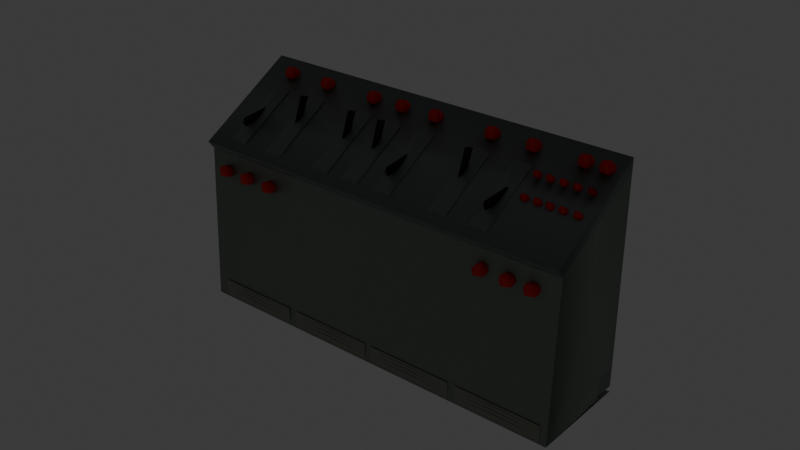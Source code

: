 # Source: switchboard.blend  (saved by Blender 4.0.36; exported with 4.5.12 LTS)
import bpy
from mathutils import Matrix  # noqa: F401  (used for matrix-valued properties, if any)

bpy.ops.wm.read_factory_settings(use_empty=True)
scene = bpy.context.scene
scene.name = 'Scene'

# ---- collections
col_collection = bpy.data.collections.new('Collection'); scene.collection.children.link(col_collection)

# ---- materials (node trees are filled in below, after node groups)
mat_material_005 = bpy.data.materials.new('Material.005')
mat_material_005.use_transparent_shadow = False
mat_material_001 = bpy.data.materials.new('Material.001')
mat_material_001.use_transparent_shadow = False
mat_material_004 = bpy.data.materials.new('Material.004')
mat_material_004.use_transparent_shadow = False
mat_material_002 = bpy.data.materials.new('Material.002')
mat_material_002.use_transparent_shadow = False
mat_material_006 = bpy.data.materials.new('Material.006')
mat_material_006.use_transparent_shadow = False
mat_material_003 = bpy.data.materials.new('Material.003')
mat_material_003.use_transparent_shadow = False

# ---- material node trees
mat_material_005.use_nodes = True; mat_material_005.node_tree.nodes.clear()
_N = mat_material_005.node_tree.nodes; _L = mat_material_005.node_tree.links
n0 = _N.new('ShaderNodeBsdfPrincipled'); n0.name = 'Principled BSDF'; n0.location = (10, 300)
n0.inputs[0].default_value = (0.1918, 0.212, 0.2067, 1.0)
n0.inputs[1].default_value = 0.3568
n0.inputs[3].default_value = 1.45
n1 = _N.new('ShaderNodeOutputMaterial'); n1.name = 'Material Output'; n1.location = (300, 300)
_L.new(n0.outputs[0], n1.inputs[0])
n1.is_active_output = True
mat_material_001.use_nodes = True; mat_material_001.node_tree.nodes.clear()
_N = mat_material_001.node_tree.nodes; _L = mat_material_001.node_tree.links
n0 = _N.new('ShaderNodeBsdfPrincipled'); n0.name = 'Principled BSDF'; n0.location = (10, 300)
n0.inputs[0].default_value = (0.0, 0.0, 0.0, 1.0)
n0.inputs[3].default_value = 1.45
n1 = _N.new('ShaderNodeOutputMaterial'); n1.name = 'Material Output'; n1.location = (300, 300)
_L.new(n0.outputs[0], n1.inputs[0])
n1.is_active_output = True
mat_material_004.use_nodes = True; mat_material_004.node_tree.nodes.clear()
_N = mat_material_004.node_tree.nodes; _L = mat_material_004.node_tree.links
n0 = _N.new('ShaderNodeBsdfPrincipled'); n0.name = 'Principled BSDF'; n0.location = (10, 300)
n0.inputs[0].default_value = (0.2837, 0.3017, 0.2433, 1.0)
n0.inputs[3].default_value = 1.45
n1 = _N.new('ShaderNodeOutputMaterial'); n1.name = 'Material Output'; n1.location = (300, 300)
_L.new(n0.outputs[0], n1.inputs[0])
n1.is_active_output = True
mat_material_002.use_nodes = True; mat_material_002.node_tree.nodes.clear()
_N = mat_material_002.node_tree.nodes; _L = mat_material_002.node_tree.links
n0 = _N.new('ShaderNodeBsdfPrincipled'); n0.name = 'Principled BSDF'; n0.location = (10, 300)
n0.inputs[0].default_value = (0.8004, 0.006565, 0.0, 1.0)
n0.inputs[3].default_value = 1.45
n1 = _N.new('ShaderNodeOutputMaterial'); n1.name = 'Material Output'; n1.location = (300, 300)
_L.new(n0.outputs[0], n1.inputs[0])
n1.is_active_output = True
mat_material_006.use_nodes = True; mat_material_006.node_tree.nodes.clear()
_N = mat_material_006.node_tree.nodes; _L = mat_material_006.node_tree.links
n0 = _N.new('ShaderNodeOutputMaterial'); n0.name = 'Material Output'; n0.location = (300, 300)
n1 = _N.new('ShaderNodeEmission'); n1.name = 'Emission'; n1.location = (10, 300)
n1.inputs[0].default_value = (1.0, 0.0, 0.0, 1.0)
n1.inputs[1].default_value = 5.6
_L.new(n1.outputs[0], n0.inputs[0])
n0.is_active_output = True
mat_material_003.use_nodes = True; mat_material_003.node_tree.nodes.clear()
_N = mat_material_003.node_tree.nodes; _L = mat_material_003.node_tree.links
n0 = _N.new('ShaderNodeBsdfPrincipled'); n0.name = 'Principled BSDF'; n0.location = (10, 300)
n0.inputs[0].default_value = (0.2548, 0.3017, 0.2595, 1.0)
n0.inputs[1].default_value = 0.6614
n0.inputs[2].default_value = 0.5205
n0.inputs[3].default_value = 1.45
n1 = _N.new('ShaderNodeOutputMaterial'); n1.name = 'Material Output'; n1.location = (300, 300)
_L.new(n0.outputs[0], n1.inputs[0])
n1.is_active_output = True

# ---- world
world_world = bpy.data.worlds.new('World'); scene.world = world_world
world_world.use_nodes = True; world_world.node_tree.nodes.clear()
_N = world_world.node_tree.nodes; _L = world_world.node_tree.links
n0 = _N.new('ShaderNodeOutputWorld'); n0.name = 'World Output'; n0.location = (300, 300)
n1 = _N.new('ShaderNodeBackground'); n1.name = 'Background'; n1.location = (10, 300)
n1.inputs[0].default_value = (0.05088, 0.05088, 0.05088, 1.0)
_L.new(n1.outputs[0], n0.inputs[0])
n0.is_active_output = True
world_world.color = (0.05088, 0.05088, 0.05088)
world_world.use_sun_shadow = False
world_world.sun_shadow_jitter_overblur = 0.0

# ---- meshes
me_cube_001 = bpy.data.meshes.new('Cube.001')
me_cube_001.from_pydata([(-1.0, -1.0, -1.0), (-1.0, -1.0, 1.0), (-1.0, 1.0, -1.0), (-1.0, 1.0, 1.72), (1.0, -1.0, -1.0), (1.0, -1.0, 1.0), (1.0, 1.0, -1.0), (1.0, 1.0, 1.72), (-1.0, -0.8741, 0.8958), (-1.0, 1.0, 1.578), (1.0, 1.0, 1.578), (1.0, -0.8741, 0.8958), (0.4137, -0.8484, 1.061), (0.4137, 0.3785, 1.506), (0.3175, -0.8484, 1.061), (0.3175, 0.3785, 1.506), (0.6264, -0.8484, 1.061), (0.6264, 0.3785, 1.506), (0.5303, -0.8484, 1.061), (0.5303, 0.3785, 1.506), (0.1093, -0.8484, 1.061), (0.1093, 0.3785, 1.506), (0.01312, -0.8484, 1.061), (0.01312, 0.3785, 1.506), (-0.07885, -0.8484, 1.061), (-0.07885, 0.3785, 1.506), (-0.175, -0.8484, 1.061), (-0.175, 0.3785, 1.506), (-0.2572, -0.8484, 1.061), (-0.2572, 0.3785, 1.506), (-0.3534, -0.8484, 1.061), (-0.3534, 0.3785, 1.506), (-0.554, -0.8484, 1.061), (-0.554, 0.3785, 1.506), (-0.6502, -0.8484, 1.061), (-0.6502, 0.3785, 1.506), (-0.7849, -0.8484, 1.061), (-0.7849, 0.3785, 1.506), (-0.8811, -0.8484, 1.061), (-0.8811, 0.3785, 1.506), (0.3998, -0.8353, 1.087), (0.3314, -0.8353, 1.087), (0.3998, 0.3654, 1.523), (0.3314, 0.3654, 1.523), (0.6125, -0.8353, 1.087), (0.5442, -0.8353, 1.087), (0.6125, 0.3654, 1.523), (0.5442, 0.3654, 1.523), (0.09539, -0.8353, 1.087), (0.02703, -0.8353, 1.087), (0.09539, 0.3654, 1.523), (0.02703, 0.3654, 1.523), (-0.09276, -0.8353, 1.087), (-0.1611, -0.8353, 1.087), (-0.09276, 0.3654, 1.523), (-0.1611, 0.3654, 1.523), (-0.2711, -0.8353, 1.087), (-0.3395, -0.8353, 1.087), (-0.2711, 0.3654, 1.523), (-0.3395, 0.3654, 1.523), (-0.5679, -0.8353, 1.087), (-0.6363, -0.8353, 1.087), (-0.5679, 0.3654, 1.523), (-0.6363, 0.3654, 1.523), (-0.7988, -0.8353, 1.087), (-0.8672, -0.8353, 1.087), (-0.7988, 0.3654, 1.523), (-0.8672, 0.3654, 1.523), (0.4137, -0.8484, 1.061), (0.3175, -0.8484, 1.061), (0.4137, 0.3785, 1.506), (0.3175, 0.3785, 1.506), (0.6264, -0.8484, 1.061), (0.5303, -0.8484, 1.061), (0.6264, 0.3785, 1.506), (0.5303, 0.3785, 1.506), (0.1093, -0.8484, 1.061), (0.01312, -0.8484, 1.061), (0.1093, 0.3785, 1.506), (0.01312, 0.3785, 1.506), (-0.07885, -0.8484, 1.061), (-0.175, -0.8484, 1.061), (-0.07885, 0.3785, 1.506), (-0.175, 0.3785, 1.506), (-0.2572, -0.8484, 1.061), (-0.3534, -0.8484, 1.061), (-0.2572, 0.3785, 1.506), (-0.3534, 0.3785, 1.506), (-0.554, -0.8484, 1.061), (-0.6502, -0.8484, 1.061), (-0.554, 0.3785, 1.506), (-0.6502, 0.3785, 1.506), (-0.7849, -0.8484, 1.061), (-0.8811, -0.8484, 1.061), (-0.7849, 0.3785, 1.506), (-0.8811, 0.3785, 1.506), (1.0, 1.0, -0.6834), (1.0, 1.0, -0.9272), (1.0, 0.5867, -0.6834), (1.0, 0.5866, -0.9272), (0.9668, 0.5866, -0.9272), (0.9668, 0.5867, -0.6834), (0.9668, 1.0, -0.9272), (0.9668, 1.0, -0.6834)], [], [(8, 1, 3, 9), (10, 7, 5, 11), (1, 8, 11, 5), (2, 6, 4, 0), (7, 3, 1, 5), (3, 7, 10, 9), (12, 14, 15, 13), (16, 18, 19, 17), (20, 22, 23, 21), (24, 26, 27, 25), (28, 30, 31, 29), (32, 34, 35, 33), (36, 38, 39, 37), (40, 42, 43, 41), (44, 46, 47, 45), (48, 50, 51, 49), (52, 54, 55, 53), (56, 58, 59, 57), (60, 62, 63, 61), (64, 66, 67, 65), (31, 30, 85, 87), (17, 19, 75, 74), (34, 32, 88, 89), (19, 18, 73, 75), (32, 33, 90, 88), (22, 20, 76, 77), (33, 35, 91, 90), (20, 21, 78, 76), (35, 34, 89, 91), (21, 23, 79, 78), (38, 36, 92, 93), (23, 22, 77, 79), (36, 37, 94, 92), (26, 24, 80, 81), (37, 39, 95, 94), (24, 25, 82, 80), (14, 12, 68, 69), (39, 38, 93, 95), (25, 27, 83, 82), (12, 13, 70, 68), (27, 26, 81, 83), (13, 15, 71, 70), (30, 28, 84, 85), (15, 14, 69, 71), (28, 29, 86, 84), (18, 16, 72, 73), (29, 31, 87, 86), (16, 17, 74, 72), (40, 41, 69, 68), (42, 40, 68, 70), (43, 42, 70, 71), (41, 43, 71, 69), (44, 45, 73, 72), (46, 44, 72, 74), (47, 46, 74, 75), (45, 47, 75, 73), (48, 49, 77, 76), (50, 48, 76, 78), (51, 50, 78, 79), (49, 51, 79, 77), (52, 53, 81, 80), (54, 52, 80, 82), (55, 54, 82, 83), (53, 55, 83, 81), (56, 57, 85, 84), (58, 56, 84, 86), (59, 58, 86, 87), (57, 59, 87, 85), (60, 61, 89, 88), (62, 60, 88, 90), (63, 62, 90, 91), (61, 63, 91, 89), (64, 65, 93, 92), (66, 64, 92, 94), (67, 66, 94, 95), (65, 67, 95, 93), (99, 97, 102, 100), (98, 99, 100, 101), (96, 98, 101, 103), (102, 103, 101, 100), (97, 96, 103, 102)])
me_cube_001.polygons.foreach_set('use_smooth', [True] * 81)
_uv = me_cube_001.uv_layers.new(name='UVMap')
_uv.uv.foreach_set('vector', [0.612, 0.0, 0.625, 0.0, 0.625, 0.25, 0.612, 0.25, 0.612, 0.5, 0.625, 0.5, 0.625, 0.75, 0.612, 0.75, 0.625, 1.0, 0.612, 1.0, 0.612, 0.75, 0.625, 0.75, 0.125, 0.5, 0.375, 0.5, 0.375, 0.75, 0.125, 0.75, 0.625, 0.5, 0.875, 0.5, 0.875, 0.75, 0.625, 0.75, 0.625, 0.25, 0.625, 0.5, 0.612, 0.5, 0.612, 0.25, 0.0, 0.0, 0.0, 1.0, 1.0, 1.0, 1.0, 0.0, 0.0, 0.0, 0.0, 1.0, 1.0, 1.0, 1.0, 0.0, 0.0, 0.0, 0.0, 1.0, 1.0, 1.0, 1.0, 0.0, 0.0, 0.0, 0.0, 1.0, 1.0, 1.0, 1.0, 0.0, 0.0, 0.0, 0.0, 1.0, 1.0, 1.0, 1.0, 0.0, 0.0, 0.0, 0.0, 1.0, 1.0, 1.0, 1.0, 0.0, 0.0, 0.0, 0.0, 1.0, 1.0, 1.0, 1.0, 0.0, 0.01066, 0.1446, 0.9893, 0.1446, 0.9893, 0.8554, 0.01066, 0.8554, 0.01066, 0.1446, 0.9893, 0.1446, 0.9893, 0.8554, 0.01066, 0.8554, 0.01066, 0.1446, 0.9893, 0.1446, 0.9893, 0.8554, 0.01066, 0.8554, 0.01066, 0.1446, 0.9893, 0.1446, 0.9893, 0.8554, 0.01066, 0.8554, 0.01066, 0.1446, 0.9893, 0.1446, 0.9893, 0.8554, 0.01066, 0.8554, 0.01066, 0.1446, 0.9893, 0.1446, 0.9893, 0.8554, 0.01066, 0.8554, 0.01066, 0.1446, 0.9893, 0.1446, 0.9893, 0.8554, 0.01066, 0.8554, 1.0, 1.0, 0.0, 1.0, 0.0, 1.0, 1.0, 1.0, 1.0, 0.0, 1.0, 1.0, 1.0, 1.0, 1.0, 0.0, 0.0, 1.0, 0.0, 0.0, 0.0, 0.0, 0.0, 1.0, 1.0, 1.0, 0.0, 1.0, 0.0, 1.0, 1.0, 1.0, 0.0, 0.0, 1.0, 0.0, 1.0, 0.0, 0.0, 0.0, 0.0, 1.0, 0.0, 0.0, 0.0, 0.0, 0.0, 1.0, 1.0, 0.0, 1.0, 1.0, 1.0, 1.0, 1.0, 0.0, 0.0, 0.0, 1.0, 0.0, 1.0, 0.0, 0.0, 0.0, 1.0, 1.0, 0.0, 1.0, 0.0, 1.0, 1.0, 1.0, 1.0, 0.0, 1.0, 1.0, 1.0, 1.0, 1.0, 0.0, 0.0, 1.0, 0.0, 0.0, 0.0, 0.0, 0.0, 1.0, 1.0, 1.0, 0.0, 1.0, 0.0, 1.0, 1.0, 1.0, 0.0, 0.0, 1.0, 0.0, 1.0, 0.0, 0.0, 0.0, 0.0, 1.0, 0.0, 0.0, 0.0, 0.0, 0.0, 1.0, 1.0, 0.0, 1.0, 1.0, 1.0, 1.0, 1.0, 0.0, 0.0, 0.0, 1.0, 0.0, 1.0, 0.0, 0.0, 0.0, 0.0, 1.0, 0.0, 0.0, 0.0, 0.0, 0.0, 1.0, 1.0, 1.0, 0.0, 1.0, 0.0, 1.0, 1.0, 1.0, 1.0, 0.0, 1.0, 1.0, 1.0, 1.0, 1.0, 0.0, 0.0, 0.0, 1.0, 0.0, 1.0, 0.0, 0.0, 0.0, 1.0, 1.0, 0.0, 1.0, 0.0, 1.0, 1.0, 1.0, 1.0, 0.0, 1.0, 1.0, 1.0, 1.0, 1.0, 0.0, 0.0, 1.0, 0.0, 0.0, 0.0, 0.0, 0.0, 1.0, 1.0, 1.0, 0.0, 1.0, 0.0, 1.0, 1.0, 1.0, 0.0, 0.0, 1.0, 0.0, 1.0, 0.0, 0.0, 0.0, 0.0, 1.0, 0.0, 0.0, 0.0, 0.0, 0.0, 1.0, 1.0, 0.0, 1.0, 1.0, 1.0, 1.0, 1.0, 0.0, 0.0, 0.0, 1.0, 0.0, 1.0, 0.0, 0.0, 0.0, 0.01066, 0.1446, 0.01066, 0.8554, 0.0, 1.0, 0.0, 0.0, 0.9893, 0.1446, 0.01066, 0.1446, 0.0, 0.0, 1.0, 0.0, 0.9893, 0.8554, 0.9893, 0.1446, 1.0, 0.0, 1.0, 1.0, 0.01066, 0.8554, 0.9893, 0.8554, 1.0, 1.0, 0.0, 1.0, 0.01066, 0.1446, 0.01066, 0.8554, 0.0, 1.0, 0.0, 0.0, 0.9893, 0.1446, 0.01066, 0.1446, 0.0, 0.0, 1.0, 0.0, 0.9893, 0.8554, 0.9893, 0.1446, 1.0, 0.0, 1.0, 1.0, 0.01066, 0.8554, 0.9893, 0.8554, 1.0, 1.0, 0.0, 1.0, 0.01066, 0.1446, 0.01066, 0.8554, 0.0, 1.0, 0.0, 0.0, 0.9893, 0.1446, 0.01066, 0.1446, 0.0, 0.0, 1.0, 0.0, 0.9893, 0.8554, 0.9893, 0.1446, 1.0, 0.0, 1.0, 1.0, 0.01066, 0.8554, 0.9893, 0.8554, 1.0, 1.0, 0.0, 1.0, 0.01066, 0.1446, 0.01066, 0.8554, 0.0, 1.0, 0.0, 0.0, 0.9893, 0.1446, 0.01066, 0.1446, 0.0, 0.0, 1.0, 0.0, 0.9893, 0.8554, 0.9893, 0.1446, 1.0, 0.0, 1.0, 1.0, 0.01066, 0.8554, 0.9893, 0.8554, 1.0, 1.0, 0.0, 1.0, 0.01066, 0.1446, 0.01066, 0.8554, 0.0, 1.0, 0.0, 0.0, 0.9893, 0.1446, 0.01066, 0.1446, 0.0, 0.0, 1.0, 0.0, 0.9893, 0.8554, 0.9893, 0.1446, 1.0, 0.0, 1.0, 1.0, 0.01066, 0.8554, 0.9893, 0.8554, 1.0, 1.0, 0.0, 1.0, 0.01066, 0.1446, 0.01066, 0.8554, 0.0, 1.0, 0.0, 0.0, 0.9893, 0.1446, 0.01066, 0.1446, 0.0, 0.0, 1.0, 0.0, 0.9893, 0.8554, 0.9893, 0.1446, 1.0, 0.0, 1.0, 1.0, 0.01066, 0.8554, 0.9893, 0.8554, 1.0, 1.0, 0.0, 1.0, 0.01066, 0.1446, 0.01066, 0.8554, 0.0, 1.0, 0.0, 0.0, 0.9893, 0.1446, 0.01066, 0.1446, 0.0, 0.0, 1.0, 0.0, 0.9893, 0.8554, 0.9893, 0.1446, 1.0, 0.0, 1.0, 1.0, 0.01066, 0.8554, 0.9893, 0.8554, 1.0, 1.0, 0.0, 1.0, 0.3825, 0.5519, 0.3817, 0.5, 0.3817, 0.5, 0.3825, 0.5519, 0.407, 0.5524, 0.3825, 0.5519, 0.3825, 0.5519, 0.407, 0.5524, 0.4041, 0.5, 0.407, 0.5524, 0.407, 0.5524, 0.4041, 0.5, 0.3817, 0.5, 0.4041, 0.5, 0.407, 0.5524, 0.3825, 0.5519, 0.3817, 0.5, 0.4041, 0.5, 0.4041, 0.5, 0.3817, 0.5])
me_cube_001.materials.append(mat_material_005)
me_cube_001.update()
me_cube_002 = bpy.data.meshes.new('Cube.002')
me_cube_002.from_pydata([(-0.0006331, 0.3282, -1.693), (-0.0006331, 0.5166, -1.408), (0.005994, 0.3101, -1.69), (0.005994, 0.4985, -1.405), (0.009519, 0.2643, -1.681), (0.009519, 0.4527, -1.396), (0.008295, 0.2122, -1.671), (0.008295, 0.4006, -1.386), (0.002893, 0.1782, -1.665), (0.002893, 0.3666, -1.38), (-0.004159, 0.1782, -1.665), (-0.004159, 0.3666, -1.38), (-0.009561, 0.2122, -1.671), (-0.009561, 0.4006, -1.386), (-0.01079, 0.2643, -1.681), (-0.01079, 0.4527, -1.396), (-0.00726, 0.3101, -1.69), (-0.00726, 0.4985, -1.405), (-0.1606, 0.3282, -1.693), (-0.1606, 0.5166, -1.408), (-0.154, 0.3101, -1.69), (-0.154, 0.4985, -1.405), (-0.1505, 0.2643, -1.681), (-0.1505, 0.4527, -1.396), (-0.1517, 0.2122, -1.671), (-0.1517, 0.4006, -1.386), (-0.1571, 0.1782, -1.665), (-0.1571, 0.3666, -1.38), (-0.1641, 0.1782, -1.665), (-0.1641, 0.3666, -1.38), (-0.1695, 0.2122, -1.671), (-0.1695, 0.4006, -1.386), (-0.1708, 0.2643, -1.681), (-0.1708, 0.4527, -1.396), (-0.1672, 0.3101, -1.69), (-0.1672, 0.4985, -1.405), (-0.4309, 0.3282, -1.693), (-0.4309, 0.5166, -1.408), (-0.4243, 0.3101, -1.69), (-0.4243, 0.4985, -1.405), (-0.4208, 0.2643, -1.681), (-0.4208, 0.4527, -1.396), (-0.422, 0.2122, -1.671), (-0.422, 0.4006, -1.386), (-0.4274, 0.1782, -1.665), (-0.4274, 0.3666, -1.38), (-0.4345, 0.1782, -1.665), (-0.4345, 0.3666, -1.38), (-0.4399, 0.2122, -1.671), (-0.4399, 0.4006, -1.386), (-0.4411, 0.2643, -1.681), (-0.4411, 0.4527, -1.396), (-0.4376, 0.3101, -1.69), (-0.4376, 0.4985, -1.405), (-0.6355, 0.2941, -1.603), (-0.6342, -0.2023, -1.636), (-0.6293, 0.2982, -1.616), (-0.6279, -0.1981, -1.649), (-0.6268, 0.3077, -1.645), (-0.6254, -0.1886, -1.678), (-0.6292, 0.3181, -1.678), (-0.6278, -0.1782, -1.711), (-0.6353, 0.3246, -1.698), (-0.6339, -0.1718, -1.731), (-0.6424, 0.324, -1.697), (-0.641, -0.1723, -1.73), (-0.647, 0.3168, -1.674), (-0.6456, -0.1796, -1.708), (-0.6471, 0.3062, -1.641), (-0.6457, -0.1901, -1.675), (-0.6425, 0.2972, -1.613), (-0.6412, -0.1991, -1.646), (0.1664, 0.2941, -1.603), (0.1678, -0.2023, -1.636), (0.1726, 0.2982, -1.616), (0.174, -0.1981, -1.649), (0.1751, 0.3077, -1.645), (0.1765, -0.1886, -1.678), (0.1727, 0.3181, -1.678), (0.1741, -0.1782, -1.711), (0.1666, 0.3246, -1.698), (0.168, -0.1718, -1.731), (0.1596, 0.324, -1.697), (0.161, -0.1723, -1.73), (0.1549, 0.3168, -1.674), (0.1563, -0.1796, -1.708), (0.1549, 0.3062, -1.641), (0.1562, -0.1901, -1.675), (0.1594, 0.2972, -1.613), (0.1608, -0.1991, -1.646), (0.6445, 0.2932, -1.603), (0.6352, -0.2019, -1.636), (0.6513, 0.295, -1.614), (0.6419, -0.2002, -1.647), (0.6488, 0.3077, -1.645), (0.6458, -0.192, -1.676), (0.6542, 0.3139, -1.676), (0.6449, -0.1813, -1.709), (0.6403, 0.3246, -1.698), (0.6397, -0.1729, -1.731), (0.6333, 0.324, -1.697), (0.6327, -0.1709, -1.731), (0.6364, 0.3189, -1.677), (0.6271, -0.1762, -1.709), (0.6348, 0.3089, -1.644), (0.6255, -0.1863, -1.676), (0.6381, 0.2987, -1.614), (0.6287, -0.1964, -1.647), (0.4371, 0.3282, -1.693), (0.4371, 0.5166, -1.408), (0.4438, 0.3101, -1.69), (0.4438, 0.4985, -1.405), (0.4473, 0.2643, -1.681), (0.4473, 0.4527, -1.396), (0.4461, 0.2122, -1.671), (0.4461, 0.4006, -1.386), (0.4407, 0.1782, -1.665), (0.4407, 0.3666, -1.38), (0.4336, 0.1782, -1.665), (0.4336, 0.3666, -1.38), (0.4282, 0.2122, -1.671), (0.4282, 0.4006, -1.386), (0.427, 0.2643, -1.681), (0.427, 0.4527, -1.396), (0.4305, 0.3101, -1.69), (0.4305, 0.4985, -1.405)], [], [(0, 1, 3, 2), (2, 3, 5, 4), (4, 5, 7, 6), (6, 7, 9, 8), (8, 9, 11, 10), (10, 11, 13, 12), (12, 13, 15, 14), (3, 1, 17, 15, 13, 11, 9, 7, 5), (14, 15, 17, 16), (16, 17, 1, 0), (0, 2, 4, 6, 8, 10, 12, 14, 16), (18, 19, 21, 20), (20, 21, 23, 22), (22, 23, 25, 24), (24, 25, 27, 26), (26, 27, 29, 28), (28, 29, 31, 30), (30, 31, 33, 32), (21, 19, 35, 33, 31, 29, 27, 25, 23), (32, 33, 35, 34), (34, 35, 19, 18), (18, 20, 22, 24, 26, 28, 30, 32, 34), (36, 37, 39, 38), (38, 39, 41, 40), (40, 41, 43, 42), (42, 43, 45, 44), (44, 45, 47, 46), (46, 47, 49, 48), (48, 49, 51, 50), (39, 37, 53, 51, 49, 47, 45, 43, 41), (50, 51, 53, 52), (52, 53, 37, 36), (36, 38, 40, 42, 44, 46, 48, 50, 52), (54, 55, 57, 56), (56, 57, 59, 58), (58, 59, 61, 60), (60, 61, 63, 62), (62, 63, 65, 64), (64, 65, 67, 66), (66, 67, 69, 68), (57, 55, 71, 69, 67, 65, 63, 61, 59), (68, 69, 71, 70), (70, 71, 55, 54), (54, 56, 58, 60, 62, 64, 66, 68, 70), (72, 73, 75, 74), (74, 75, 77, 76), (76, 77, 79, 78), (78, 79, 81, 80), (80, 81, 83, 82), (82, 83, 85, 84), (84, 85, 87, 86), (75, 73, 89, 87, 85, 83, 81, 79, 77), (86, 87, 89, 88), (88, 89, 73, 72), (72, 74, 76, 78, 80, 82, 84, 86, 88), (90, 91, 93, 92), (92, 93, 95, 94), (94, 95, 97, 96), (96, 97, 99, 98), (98, 99, 101, 100), (100, 101, 103, 102), (102, 103, 105, 104), (93, 91, 107, 105, 103, 101, 99, 97, 95), (104, 105, 107, 106), (106, 107, 91, 90), (90, 92, 94, 96, 98, 100, 102, 104, 106), (108, 109, 111, 110), (110, 111, 113, 112), (112, 113, 115, 114), (114, 115, 117, 116), (116, 117, 119, 118), (118, 119, 121, 120), (120, 121, 123, 122), (111, 109, 125, 123, 121, 119, 117, 115, 113), (122, 123, 125, 124), (124, 125, 109, 108), (108, 110, 112, 114, 116, 118, 120, 122, 124)])
me_cube_002.polygons.foreach_set('use_smooth', [True] * 77)
_uv = me_cube_002.uv_layers.new(name='UVMap')
_uv.uv.foreach_set('vector', [1.0, 0.5, 1.0, 1.0, 0.8889, 1.0, 0.8889, 0.5, 0.8889, 0.5, 0.8889, 1.0, 0.7778, 1.0, 0.7778, 0.5, 0.7778, 0.5, 0.7778, 1.0, 0.6667, 1.0, 0.6667, 0.5, 0.6667, 0.5, 0.6667, 1.0, 0.5556, 1.0, 0.5556, 0.5, 0.5556, 0.5, 0.5556, 1.0, 0.4444, 1.0, 0.4444, 0.5, 0.4444, 0.5, 0.4444, 1.0, 0.3333, 1.0, 0.3333, 0.5, 0.3333, 0.5, 0.3333, 1.0, 0.2222, 1.0, 0.2222, 0.5, 0.4043, 0.4339, 0.25, 0.49, 0.09573, 0.4339, 0.01365, 0.2917, 0.04215, 0.13, 0.1679, 0.02447, 0.3321, 0.02447, 0.4578, 0.13, 0.4864, 0.2917, 0.2222, 0.5, 0.2222, 1.0, 0.1111, 1.0, 0.1111, 0.5, 0.1111, 0.5, 0.1111, 1.0, 4.47e-08, 1.0, 4.47e-08, 0.5, 0.75, 0.49, 0.9043, 0.4339, 0.9864, 0.2917, 0.9578, 0.13, 0.8321, 0.02447, 0.6679, 0.02447, 0.5422, 0.13, 0.5136, 0.2917, 0.5957, 0.4339, 1.0, 0.5, 1.0, 1.0, 0.8889, 1.0, 0.8889, 0.5, 0.8889, 0.5, 0.8889, 1.0, 0.7778, 1.0, 0.7778, 0.5, 0.7778, 0.5, 0.7778, 1.0, 0.6667, 1.0, 0.6667, 0.5, 0.6667, 0.5, 0.6667, 1.0, 0.5556, 1.0, 0.5556, 0.5, 0.5556, 0.5, 0.5556, 1.0, 0.4444, 1.0, 0.4444, 0.5, 0.4444, 0.5, 0.4444, 1.0, 0.3333, 1.0, 0.3333, 0.5, 0.3333, 0.5, 0.3333, 1.0, 0.2222, 1.0, 0.2222, 0.5, 0.4043, 0.4339, 0.25, 0.49, 0.09573, 0.4339, 0.01365, 0.2917, 0.04215, 0.13, 0.1679, 0.02447, 0.3321, 0.02447, 0.4578, 0.13, 0.4864, 0.2917, 0.2222, 0.5, 0.2222, 1.0, 0.1111, 1.0, 0.1111, 0.5, 0.1111, 0.5, 0.1111, 1.0, 4.47e-08, 1.0, 4.47e-08, 0.5, 0.75, 0.49, 0.9043, 0.4339, 0.9864, 0.2917, 0.9578, 0.13, 0.8321, 0.02447, 0.6679, 0.02447, 0.5422, 0.13, 0.5136, 0.2917, 0.5957, 0.4339, 1.0, 0.5, 1.0, 1.0, 0.8889, 1.0, 0.8889, 0.5, 0.8889, 0.5, 0.8889, 1.0, 0.7778, 1.0, 0.7778, 0.5, 0.7778, 0.5, 0.7778, 1.0, 0.6667, 1.0, 0.6667, 0.5, 0.6667, 0.5, 0.6667, 1.0, 0.5556, 1.0, 0.5556, 0.5, 0.5556, 0.5, 0.5556, 1.0, 0.4444, 1.0, 0.4444, 0.5, 0.4444, 0.5, 0.4444, 1.0, 0.3333, 1.0, 0.3333, 0.5, 0.3333, 0.5, 0.3333, 1.0, 0.2222, 1.0, 0.2222, 0.5, 0.4043, 0.4339, 0.25, 0.49, 0.09573, 0.4339, 0.01365, 0.2917, 0.04215, 0.13, 0.1679, 0.02447, 0.3321, 0.02447, 0.4578, 0.13, 0.4864, 0.2917, 0.2222, 0.5, 0.2222, 1.0, 0.1111, 1.0, 0.1111, 0.5, 0.1111, 0.5, 0.1111, 1.0, 4.47e-08, 1.0, 4.47e-08, 0.5, 0.75, 0.49, 0.9043, 0.4339, 0.9864, 0.2917, 0.9578, 0.13, 0.8321, 0.02447, 0.6679, 0.02447, 0.5422, 0.13, 0.5136, 0.2917, 0.5957, 0.4339, 1.0, 0.5, 1.0, 1.0, 0.8889, 1.0, 0.8889, 0.5, 0.8889, 0.5, 0.8889, 1.0, 0.7778, 1.0, 0.7778, 0.5, 0.7778, 0.5, 0.7778, 1.0, 0.6667, 1.0, 0.6667, 0.5, 0.6667, 0.5, 0.6667, 1.0, 0.5556, 1.0, 0.5556, 0.5, 0.5556, 0.5, 0.5556, 1.0, 0.4444, 1.0, 0.4444, 0.5, 0.4444, 0.5, 0.4444, 1.0, 0.3333, 1.0, 0.3333, 0.5, 0.3333, 0.5, 0.3333, 1.0, 0.2222, 1.0, 0.2222, 0.5, 0.4043, 0.4339, 0.25, 0.49, 0.09573, 0.4339, 0.01365, 0.2917, 0.04215, 0.13, 0.1679, 0.02447, 0.3321, 0.02447, 0.4578, 0.13, 0.4864, 0.2917, 0.2222, 0.5, 0.2222, 1.0, 0.1111, 1.0, 0.1111, 0.5, 0.1111, 0.5, 0.1111, 1.0, 4.47e-08, 1.0, 4.47e-08, 0.5, 0.75, 0.49, 0.9043, 0.4339, 0.9864, 0.2917, 0.9578, 0.13, 0.8321, 0.02447, 0.6679, 0.02447, 0.5422, 0.13, 0.5136, 0.2917, 0.5957, 0.4339, 1.0, 0.5, 1.0, 1.0, 0.8889, 1.0, 0.8889, 0.5, 0.8889, 0.5, 0.8889, 1.0, 0.7778, 1.0, 0.7778, 0.5, 0.7778, 0.5, 0.7778, 1.0, 0.6667, 1.0, 0.6667, 0.5, 0.6667, 0.5, 0.6667, 1.0, 0.5556, 1.0, 0.5556, 0.5, 0.5556, 0.5, 0.5556, 1.0, 0.4444, 1.0, 0.4444, 0.5, 0.4444, 0.5, 0.4444, 1.0, 0.3333, 1.0, 0.3333, 0.5, 0.3333, 0.5, 0.3333, 1.0, 0.2222, 1.0, 0.2222, 0.5, 0.4043, 0.4339, 0.25, 0.49, 0.09573, 0.4339, 0.01365, 0.2917, 0.04215, 0.13, 0.1679, 0.02447, 0.3321, 0.02447, 0.4578, 0.13, 0.4864, 0.2917, 0.2222, 0.5, 0.2222, 1.0, 0.1111, 1.0, 0.1111, 0.5, 0.1111, 0.5, 0.1111, 1.0, 4.47e-08, 1.0, 4.47e-08, 0.5, 0.75, 0.49, 0.9043, 0.4339, 0.9864, 0.2917, 0.9578, 0.13, 0.8321, 0.02447, 0.6679, 0.02447, 0.5422, 0.13, 0.5136, 0.2917, 0.5957, 0.4339, 1.0, 0.5, 1.0, 1.0, 0.8889, 1.0, 0.8889, 0.5, 0.8889, 0.5, 0.8889, 1.0, 0.7778, 1.0, 0.7778, 0.5, 0.7778, 0.5, 0.7778, 1.0, 0.6667, 1.0, 0.6667, 0.5, 0.6667, 0.5, 0.6667, 1.0, 0.5556, 1.0, 0.5556, 0.5, 0.5556, 0.5, 0.5556, 1.0, 0.4444, 1.0, 0.4444, 0.5, 0.4444, 0.5, 0.4444, 1.0, 0.3333, 1.0, 0.3333, 0.5, 0.3333, 0.5, 0.3333, 1.0, 0.2222, 1.0, 0.2222, 0.5, 0.4043, 0.4339, 0.25, 0.49, 0.09573, 0.4339, 0.01365, 0.2917, 0.04215, 0.13, 0.1679, 0.02447, 0.3321, 0.02447, 0.4578, 0.13, 0.4864, 0.2917, 0.2222, 0.5, 0.2222, 1.0, 0.1111, 1.0, 0.1111, 0.5, 0.1111, 0.5, 0.1111, 1.0, 4.47e-08, 1.0, 4.47e-08, 0.5, 0.75, 0.49, 0.9043, 0.4339, 0.9864, 0.2917, 0.9578, 0.13, 0.8321, 0.02447, 0.6679, 0.02447, 0.5422, 0.13, 0.5136, 0.2917, 0.5957, 0.4339, 1.0, 0.5, 1.0, 1.0, 0.8889, 1.0, 0.8889, 0.5, 0.8889, 0.5, 0.8889, 1.0, 0.7778, 1.0, 0.7778, 0.5, 0.7778, 0.5, 0.7778, 1.0, 0.6667, 1.0, 0.6667, 0.5, 0.6667, 0.5, 0.6667, 1.0, 0.5556, 1.0, 0.5556, 0.5, 0.5556, 0.5, 0.5556, 1.0, 0.4444, 1.0, 0.4444, 0.5, 0.4444, 0.5, 0.4444, 1.0, 0.3333, 1.0, 0.3333, 0.5, 0.3333, 0.5, 0.3333, 1.0, 0.2222, 1.0, 0.2222, 0.5, 0.4043, 0.4339, 0.25, 0.49, 0.09573, 0.4339, 0.01365, 0.2917, 0.04215, 0.13, 0.1679, 0.02447, 0.3321, 0.02447, 0.4578, 0.13, 0.4864, 0.2917, 0.2222, 0.5, 0.2222, 1.0, 0.1111, 1.0, 0.1111, 0.5, 0.1111, 0.5, 0.1111, 1.0, 4.47e-08, 1.0, 4.47e-08, 0.5, 0.75, 0.49, 0.9043, 0.4339, 0.9864, 0.2917, 0.9578, 0.13, 0.8321, 0.02447, 0.6679, 0.02447, 0.5422, 0.13, 0.5136, 0.2917, 0.5957, 0.4339])
me_cube_002.materials.append(mat_material_001)
me_cube_002.update()
me_cube_003 = bpy.data.meshes.new('Cube.003')
me_cube_003.from_pydata([(0.5776, -0.5101, -3.706), (0.9818, -0.5101, -3.706), (0.5776, -0.5101, -3.529), (0.9818, -0.5101, -3.529), (0.5776, -0.5101, -3.57), (0.5776, -0.5101, -3.614), (0.5776, -0.5101, -3.659), (0.9818, -0.5101, -3.659), (0.9818, -0.5101, -3.614), (0.9818, -0.5101, -3.57), (0.5686, -0.5188, -3.554), (0.5686, -0.5188, -3.599), (0.5686, -0.5188, -3.643), (0.9727, -0.5188, -3.643), (0.9727, -0.5188, -3.599), (0.9727, -0.5188, -3.554), (0.1421, -0.5101, -3.706), (0.5462, -0.5101, -3.706), (0.1421, -0.5101, -3.529), (0.5462, -0.5101, -3.529), (0.1421, -0.5101, -3.57), (0.1421, -0.5101, -3.614), (0.1421, -0.5101, -3.659), (0.5462, -0.5101, -3.659), (0.5462, -0.5101, -3.614), (0.5462, -0.5101, -3.57), (0.133, -0.5188, -3.554), (0.133, -0.5188, -3.599), (0.133, -0.5188, -3.643), (0.5371, -0.5188, -3.643), (0.5371, -0.5188, -3.599), (0.5371, -0.5188, -3.554), (-0.2948, -0.5101, -3.706), (0.1093, -0.5101, -3.706), (-0.2948, -0.5101, -3.529), (0.1093, -0.5101, -3.529), (-0.2948, -0.5101, -3.57), (-0.2948, -0.5101, -3.614), (-0.2948, -0.5101, -3.659), (0.1093, -0.5101, -3.659), (0.1093, -0.5101, -3.614), (0.1093, -0.5101, -3.57), (-0.3039, -0.5188, -3.554), (-0.3039, -0.5188, -3.599), (-0.3039, -0.5188, -3.643), (0.1002, -0.5188, -3.643), (0.1002, -0.5188, -3.599), (0.1002, -0.5188, -3.554), (-0.7365, -0.5101, -3.706), (-0.3324, -0.5101, -3.706), (-0.7365, -0.5101, -3.529), (-0.3324, -0.5101, -3.529), (-0.7365, -0.5101, -3.57), (-0.7365, -0.5101, -3.614), (-0.7365, -0.5101, -3.659), (-0.3324, -0.5101, -3.659), (-0.3324, -0.5101, -3.614), (-0.3324, -0.5101, -3.57), (-0.7456, -0.5188, -3.554), (-0.7456, -0.5188, -3.599), (-0.7456, -0.5188, -3.643), (-0.3415, -0.5188, -3.643), (-0.3415, -0.5188, -3.599), (-0.3415, -0.5188, -3.554), (1.103, 1.307, -3.649), (1.013, 1.292, -3.665), (1.104, 1.305, -3.454), (1.013, 1.292, -3.446)], [], [(4, 9, 3, 2), (0, 1, 7, 6), (6, 7, 8, 5), (5, 8, 9, 4), (4, 9, 15, 10), (5, 8, 14, 11), (6, 7, 13, 12), (20, 25, 19, 18), (16, 17, 23, 22), (22, 23, 24, 21), (21, 24, 25, 20), (20, 25, 31, 26), (21, 24, 30, 27), (22, 23, 29, 28), (36, 41, 35, 34), (32, 33, 39, 38), (38, 39, 40, 37), (37, 40, 41, 36), (36, 41, 47, 42), (37, 40, 46, 43), (38, 39, 45, 44), (52, 57, 51, 50), (48, 49, 55, 54), (54, 55, 56, 53), (53, 56, 57, 52), (52, 57, 63, 58), (53, 56, 62, 59), (54, 55, 61, 60), (67, 66, 64, 65)])
me_cube_003.polygons.foreach_set('use_smooth', [True] * 29)
_uv = me_cube_003.uv_layers.new(name='UVMap')
_uv.uv.foreach_set('vector', [0.0, 0.7679, 1.0, 0.7679, 1.0, 1.0, 0.0, 1.0, 0.0, 0.0, 1.0, 0.0, 1.0, 0.2679, 0.0, 0.2679, 0.0, 0.2679, 1.0, 0.2679, 1.0, 0.5179, 0.0, 0.5179, 0.0, 0.5179, 1.0, 0.5179, 1.0, 0.7679, 0.0, 0.7679, 0.0, 0.7679, 1.0, 0.7679, 1.0, 0.7679, 0.0, 0.7679, 0.0, 0.5179, 1.0, 0.5179, 1.0, 0.5179, 0.0, 0.5179, 0.0, 0.2679, 1.0, 0.2679, 1.0, 0.2679, 0.0, 0.2679, 0.0, 0.7679, 1.0, 0.7679, 1.0, 1.0, 0.0, 1.0, 0.0, 0.0, 1.0, 0.0, 1.0, 0.2679, 0.0, 0.2679, 0.0, 0.2679, 1.0, 0.2679, 1.0, 0.5179, 0.0, 0.5179, 0.0, 0.5179, 1.0, 0.5179, 1.0, 0.7679, 0.0, 0.7679, 0.0, 0.7679, 1.0, 0.7679, 1.0, 0.7679, 0.0, 0.7679, 0.0, 0.5179, 1.0, 0.5179, 1.0, 0.5179, 0.0, 0.5179, 0.0, 0.2679, 1.0, 0.2679, 1.0, 0.2679, 0.0, 0.2679, 0.0, 0.7679, 1.0, 0.7679, 1.0, 1.0, 0.0, 1.0, 0.0, 0.0, 1.0, 0.0, 1.0, 0.2679, 0.0, 0.2679, 0.0, 0.2679, 1.0, 0.2679, 1.0, 0.5179, 0.0, 0.5179, 0.0, 0.5179, 1.0, 0.5179, 1.0, 0.7679, 0.0, 0.7679, 0.0, 0.7679, 1.0, 0.7679, 1.0, 0.7679, 0.0, 0.7679, 0.0, 0.5179, 1.0, 0.5179, 1.0, 0.5179, 0.0, 0.5179, 0.0, 0.2679, 1.0, 0.2679, 1.0, 0.2679, 0.0, 0.2679, 0.0, 0.7679, 1.0, 0.7679, 1.0, 1.0, 0.0, 1.0, 0.0, 0.0, 1.0, 0.0, 1.0, 0.2679, 0.0, 0.2679, 0.0, 0.2679, 1.0, 0.2679, 1.0, 0.5179, 0.0, 0.5179, 0.0, 0.5179, 1.0, 0.5179, 1.0, 0.7679, 0.0, 0.7679, 0.0, 0.7679, 1.0, 0.7679, 1.0, 0.7679, 0.0, 0.7679, 0.0, 0.5179, 1.0, 0.5179, 1.0, 0.5179, 0.0, 0.5179, 0.0, 0.2679, 1.0, 0.2679, 1.0, 0.2679, 0.0, 0.2679, 0.0, 0.0, 1.0, 0.0, 1.0, 1.0, 0.0, 1.0])
me_cube_003.materials.append(mat_material_004)
me_cube_003.update()
me_cube_004 = bpy.data.meshes.new('Cube.004')
me_cube_004.from_pydata([(1.071, -1.174, -3.364), (1.066, -1.25, -3.259), (1.086, -1.219, -3.372), (1.081, -1.296, -3.268), (1.09, -1.287, -3.39), (1.085, -1.363, -3.286), (1.081, -1.344, -3.409), (1.076, -1.421, -3.304), (1.063, -1.366, -3.419), (1.058, -1.442, -3.315), (1.044, -1.34, -3.417), (1.039, -1.417, -3.313), (1.035, -1.28, -3.403), (1.03, -1.357, -3.299), (1.038, -1.214, -3.384), (1.033, -1.29, -3.28), (1.052, -1.172, -3.368), (1.047, -1.248, -3.264), (1.065, -1.555, -3.455), (1.06, -1.631, -3.35), (1.08, -1.6, -3.463), (1.075, -1.676, -3.359), (1.084, -1.667, -3.481), (1.079, -1.744, -3.377), (1.075, -1.725, -3.499), (1.07, -1.801, -3.395), (1.057, -1.746, -3.51), (1.052, -1.823, -3.406), (1.038, -1.721, -3.508), (1.033, -1.797, -3.404), (1.029, -1.661, -3.494), (1.024, -1.737, -3.39), (1.032, -1.594, -3.475), (1.027, -1.671, -3.371), (1.046, -1.553, -3.459), (1.041, -1.629, -3.355), (1.058, -1.996, -3.56), (1.053, -2.073, -3.456), (1.073, -2.042, -3.569), (1.068, -2.118, -3.464), (1.077, -2.109, -3.586), (1.072, -2.185, -3.482), (1.068, -2.167, -3.605), (1.063, -2.243, -3.501), (1.05, -2.188, -3.616), (1.045, -2.264, -3.512), (1.031, -2.163, -3.614), (1.026, -2.239, -3.509), (1.022, -2.103, -3.6), (1.017, -2.179, -3.495), (1.025, -2.036, -3.58), (1.02, -2.113, -3.476), (1.039, -1.994, -3.565), (1.034, -2.071, -3.46), (0.9813, -6.904, -4.733), (0.9763, -6.98, -4.629), (0.9961, -6.949, -4.741), (0.9912, -7.026, -4.637), (0.9997, -7.017, -4.759), (0.9947, -7.093, -4.655), (0.9904, -7.074, -4.778), (0.9854, -7.151, -4.673), (0.9724, -7.096, -4.788), (0.9674, -7.172, -4.684), (0.9543, -7.07, -4.786), (0.9493, -7.147, -4.682), (0.9444, -7.01, -4.772), (0.9395, -7.087, -4.668), (0.9475, -6.944, -4.753), (0.9425, -7.02, -4.649), (0.9621, -6.902, -4.737), (0.9571, -6.978, -4.633), (0.9885, -6.441, -4.622), (0.9836, -6.518, -4.518), (1.003, -6.487, -4.631), (0.9984, -6.563, -4.526), (1.007, -6.554, -4.648), (1.002, -6.63, -4.544), (0.9977, -6.611, -4.667), (0.9927, -6.688, -4.563), (0.9797, -6.633, -4.678), (0.9747, -6.709, -4.574), (0.9616, -6.607, -4.676), (0.9566, -6.684, -4.571), (0.9517, -6.547, -4.662), (0.9467, -6.624, -4.557), (0.9548, -6.481, -4.642), (0.9498, -6.557, -4.538), (0.9693, -6.439, -4.627), (0.9644, -6.515, -4.522), (0.996, -5.969, -4.509), (0.991, -6.045, -4.405), (1.011, -6.014, -4.518), (1.006, -6.091, -4.414), (1.014, -6.082, -4.536), (1.009, -6.158, -4.431), (1.005, -6.139, -4.554), (1.0, -6.216, -4.45), (0.9871, -6.16, -4.565), (0.9821, -6.237, -4.461), (0.969, -6.135, -4.563), (0.964, -6.211, -4.459), (0.9592, -6.075, -4.549), (0.9542, -6.151, -4.445), (0.9622, -6.009, -4.529), (0.9572, -6.085, -4.425), (0.9768, -5.967, -4.514), (0.9718, -6.043, -4.41), (0.7471, -0.3889, -4.156), (0.7167, -0.4346, -4.071), (0.7588, -0.4446, -4.144), (0.7284, -0.4904, -4.059), (0.7618, -0.5168, -4.152), (0.7314, -0.5626, -4.068), (0.7545, -0.5716, -4.178), (0.7241, -0.6174, -4.093), (0.7405, -0.5835, -4.209), (0.7101, -0.6293, -4.124), (0.7263, -0.5469, -4.23), (0.6959, -0.5926, -4.145), (0.7185, -0.4788, -4.232), (0.6881, -0.5246, -4.147), (0.7208, -0.4112, -4.214), (0.6904, -0.457, -4.129), (0.7321, -0.3757, -4.183), (0.7017, -0.4215, -4.099), (0.742, -0.7112, -4.233), (0.7117, -0.757, -4.148), (0.7538, -0.7669, -4.221), (0.7234, -0.8127, -4.136), (0.7567, -0.8391, -4.229), (0.7263, -0.8849, -4.145), (0.7495, -0.894, -4.255), (0.7191, -0.9398, -4.17), (0.7354, -0.9059, -4.286), (0.7051, -0.9517, -4.201), (0.7212, -0.8692, -4.307), (0.6908, -0.915, -4.222), (0.7134, -0.8011, -4.309), (0.683, -0.8469, -4.224), (0.7157, -0.7335, -4.291), (0.6853, -0.7793, -4.206), (0.727, -0.698, -4.261), (0.6966, -0.7438, -4.176), (0.7805, -0.8006, -3.943), (0.7628, -0.8214, -3.903), (0.7874, -0.832, -3.938), (0.7697, -0.8528, -3.898), (0.7892, -0.8741, -3.944), (0.7715, -0.8949, -3.904), (0.7849, -0.9072, -3.958), (0.7672, -0.928, -3.918), (0.7766, -0.9158, -3.974), (0.7589, -0.9366, -3.933), (0.7681, -0.896, -3.983), (0.7504, -0.9167, -3.943), (0.7635, -0.8569, -3.983), (0.7458, -0.8777, -3.943), (0.7648, -0.8169, -3.972), (0.7471, -0.8376, -3.932), (0.7715, -0.7946, -3.956), (0.7538, -0.8154, -3.916), (0.7772, -1.01, -3.993), (0.7595, -1.03, -3.953), (0.7841, -1.041, -3.988), (0.7664, -1.062, -3.948), (0.7859, -1.083, -3.994), (0.7682, -1.104, -3.954), (0.7816, -1.116, -4.008), (0.7639, -1.137, -3.968), (0.7733, -1.125, -4.024), (0.7556, -1.146, -3.983), (0.7648, -1.105, -4.033), (0.7471, -1.126, -3.993), (0.7602, -1.066, -4.033), (0.7425, -1.087, -3.992), (0.7615, -1.026, -4.022), (0.7438, -1.047, -3.982), (0.7682, -1.004, -4.006), (0.7505, -1.024, -3.966), (0.7739, -1.217, -4.042), (0.7562, -1.238, -4.002), (0.7809, -1.248, -4.038), (0.7632, -1.269, -3.997), (0.7826, -1.29, -4.044), (0.7649, -1.311, -4.003), (0.7783, -1.324, -4.058), (0.7606, -1.344, -4.017), (0.77, -1.332, -4.073), (0.7523, -1.353, -4.033), (0.7616, -1.312, -4.083), (0.7438, -1.333, -4.043), (0.7569, -1.273, -4.082), (0.7392, -1.294, -4.042), (0.7583, -1.233, -4.071), (0.7406, -1.254, -4.031), (0.765, -1.211, -4.056), (0.7473, -1.232, -4.016), (0.7707, -1.418, -4.09), (0.753, -1.438, -4.05), (0.7777, -1.449, -4.086), (0.76, -1.47, -4.045), (0.7795, -1.491, -4.092), (0.7618, -1.512, -4.051), (0.7752, -1.524, -4.106), (0.7575, -1.545, -4.065), (0.7668, -1.533, -4.121), (0.7491, -1.554, -4.081), (0.7584, -1.513, -4.131), (0.7407, -1.534, -4.091), (0.7538, -1.474, -4.13), (0.7361, -1.495, -4.09), (0.7551, -1.434, -4.119), (0.7374, -1.455, -4.079), (0.7618, -1.412, -4.104), (0.7441, -1.433, -4.064), (0.7839, -0.5808, -3.89), (0.7662, -0.6016, -3.85), (0.7909, -0.6122, -3.886), (0.7732, -0.633, -3.845), (0.7926, -0.6543, -3.892), (0.7749, -0.6751, -3.851), (0.7883, -0.6874, -3.906), (0.7706, -0.7082, -3.865), (0.78, -0.6961, -3.921), (0.7623, -0.7168, -3.881), (0.7716, -0.6762, -3.931), (0.7539, -0.697, -3.891), (0.7669, -0.6371, -3.93), (0.7492, -0.6579, -3.89), (0.7683, -0.5971, -3.919), (0.7506, -0.6179, -3.879), (0.775, -0.5749, -3.904), (0.7573, -0.5956, -3.864), (0.7839, -0.5808, -3.89), (0.7662, -0.6016, -3.85), (0.7909, -0.6122, -3.886), (0.7732, -0.633, -3.845), (0.7926, -0.6543, -3.892), (0.7749, -0.6751, -3.851), (0.7883, -0.6874, -3.906), (0.7706, -0.7082, -3.865), (0.78, -0.6961, -3.921), (0.7623, -0.7168, -3.881), (0.7716, -0.6762, -3.931), (0.7539, -0.697, -3.891), (0.7669, -0.6371, -3.93), (0.7492, -0.6579, -3.89), (0.7683, -0.5971, -3.919), (0.7506, -0.6179, -3.879), (0.775, -0.5749, -3.904), (0.7573, -0.5956, -3.864), (0.8417, -0.7177, -3.695), (0.824, -0.7384, -3.655), (0.8487, -0.749, -3.69), (0.831, -0.7698, -3.65), (0.8505, -0.7911, -3.696), (0.8328, -0.8119, -3.656), (0.8462, -0.8242, -3.71), (0.8285, -0.845, -3.67), (0.8378, -0.8329, -3.726), (0.8201, -0.8537, -3.686), (0.8294, -0.813, -3.736), (0.8117, -0.8338, -3.695), (0.8248, -0.7739, -3.735), (0.807, -0.7947, -3.695), (0.8261, -0.7339, -3.724), (0.8084, -0.7547, -3.684), (0.8328, -0.7117, -3.709), (0.8151, -0.7325, -3.668), (0.8382, -0.943, -3.749), (0.8205, -0.9638, -3.709), (0.8452, -0.9744, -3.744), (0.8275, -0.9952, -3.704), (0.8469, -1.017, -3.75), (0.8292, -1.037, -3.71), (0.8426, -1.05, -3.764), (0.8249, -1.07, -3.724), (0.8343, -1.058, -3.78), (0.8166, -1.079, -3.74), (0.8258, -1.038, -3.789), (0.8081, -1.059, -3.749), (0.8212, -0.9993, -3.789), (0.8035, -1.02, -3.749), (0.8226, -0.9593, -3.778), (0.8049, -0.9801, -3.738), (0.8293, -0.9371, -3.762), (0.8116, -0.9578, -3.722), (0.8351, -1.14, -3.796), (0.8174, -1.161, -3.756), (0.8421, -1.171, -3.791), (0.8244, -1.192, -3.751), (0.8438, -1.213, -3.797), (0.8261, -1.234, -3.757), (0.8395, -1.246, -3.811), (0.8218, -1.267, -3.771), (0.8312, -1.255, -3.827), (0.8135, -1.276, -3.787), (0.8227, -1.235, -3.836), (0.805, -1.256, -3.796), (0.8181, -1.196, -3.836), (0.8004, -1.217, -3.796), (0.8195, -1.156, -3.825), (0.8018, -1.177, -3.785), (0.8262, -1.134, -3.809), (0.8085, -1.155, -3.769), (0.8321, -1.333, -3.842), (0.8144, -1.354, -3.802), (0.839, -1.364, -3.837), (0.8213, -1.385, -3.797), (0.8408, -1.407, -3.843), (0.8231, -1.427, -3.803), (0.8365, -1.44, -3.857), (0.8188, -1.46, -3.817), (0.8282, -1.448, -3.873), (0.8105, -1.469, -3.833), (0.8197, -1.428, -3.883), (0.802, -1.449, -3.842), (0.8151, -1.389, -3.882), (0.7974, -1.41, -3.842), (0.8164, -1.349, -3.871), (0.7987, -1.37, -3.831), (0.8231, -1.327, -3.856), (0.8054, -1.348, -3.815), (0.8288, -1.538, -3.891), (0.8111, -1.559, -3.851), (0.8358, -1.57, -3.886), (0.8181, -1.59, -3.846), (0.8375, -1.612, -3.892), (0.8198, -1.632, -3.852), (0.8333, -1.645, -3.906), (0.8156, -1.666, -3.866), (0.8249, -1.653, -3.922), (0.8072, -1.674, -3.882), (0.8165, -1.634, -3.932), (0.7988, -1.654, -3.891), (0.8118, -1.594, -3.931), (0.7941, -1.615, -3.891), (0.8132, -1.554, -3.92), (0.7955, -1.575, -3.88), (0.8199, -1.532, -3.905), (0.8022, -1.553, -3.864), (0.6928, -3.84, -4.981), (0.6624, -3.886, -4.896), (0.7045, -3.896, -4.968), (0.6742, -3.942, -4.883), (0.7075, -3.968, -4.977), (0.6771, -4.014, -4.892), (0.7002, -4.023, -5.003), (0.6699, -4.069, -4.918), (0.6862, -4.035, -5.034), (0.6558, -4.081, -4.949), (0.672, -3.998, -5.055), (0.6416, -4.044, -4.97), (0.6642, -3.93, -5.057), (0.6338, -3.976, -4.972), (0.6665, -3.863, -5.038), (0.6361, -3.908, -4.953), (0.6778, -3.827, -5.008), (0.6474, -3.873, -4.923), (0.684, -4.398, -5.114), (0.6537, -4.444, -5.029), (0.6958, -4.454, -5.101), (0.6654, -4.499, -5.017), (0.6987, -4.526, -5.11), (0.6683, -4.572, -5.025), (0.6915, -4.581, -5.136), (0.6611, -4.626, -5.051), (0.6775, -4.592, -5.167), (0.6471, -4.638, -5.082), (0.6632, -4.556, -5.188), (0.6328, -4.602, -5.103), (0.6554, -4.488, -5.19), (0.6251, -4.534, -5.105), (0.6577, -4.42, -5.171), (0.6273, -4.466, -5.087), (0.669, -4.385, -5.141), (0.6386, -4.43, -5.056), (0.657, -6.118, -5.525), (0.6266, -6.164, -5.44), (0.6687, -6.174, -5.513), (0.6383, -6.22, -5.428), (0.6716, -6.246, -5.521), (0.6413, -6.292, -5.437), (0.6644, -6.301, -5.547), (0.634, -6.347, -5.462), (0.6504, -6.313, -5.578), (0.62, -6.359, -5.493), (0.6362, -6.276, -5.599), (0.6058, -6.322, -5.514), (0.6284, -6.208, -5.601), (0.598, -6.254, -5.516), (0.6306, -6.141, -5.583), (0.6003, -6.186, -5.498), (0.6419, -6.105, -5.552), (0.6116, -6.151, -5.468), (0.6691, -5.35, -5.341), (0.6387, -5.395, -5.256), (0.6808, -5.405, -5.329), (0.6504, -5.451, -5.244), (0.6837, -5.478, -5.338), (0.6533, -5.523, -5.253), (0.6765, -5.532, -5.364), (0.6461, -5.578, -5.279), (0.6625, -5.544, -5.394), (0.6321, -5.59, -5.309), (0.6482, -5.508, -5.416), (0.6179, -5.553, -5.331), (0.6405, -5.44, -5.417), (0.6101, -5.485, -5.332), (0.6427, -5.372, -5.399), (0.6124, -5.418, -5.314), (0.654, -5.336, -5.369), (0.6237, -5.382, -5.284), (0.7025, -3.221, -4.833), (0.6722, -3.267, -4.748), (0.7143, -3.277, -4.82), (0.6839, -3.323, -4.735), (0.7172, -3.349, -4.829), (0.6868, -3.395, -4.744), (0.71, -3.404, -4.855), (0.6796, -3.45, -4.77), (0.696, -3.416, -4.886), (0.6656, -3.462, -4.801), (0.6817, -3.379, -4.907), (0.6514, -3.425, -4.822), (0.6739, -3.311, -4.909), (0.6436, -3.357, -4.824), (0.6762, -3.244, -4.89), (0.6458, -3.29, -4.805), (0.6875, -3.208, -4.86), (0.6571, -3.254, -4.775), (0.7183, -2.221, -4.594), (0.6879, -2.267, -4.509), (0.73, -2.277, -4.581), (0.6996, -2.322, -4.496), (0.7329, -2.349, -4.59), (0.7026, -2.395, -4.505), (0.7257, -2.404, -4.616), (0.6953, -2.449, -4.531), (0.7117, -2.416, -4.647), (0.6813, -2.461, -4.562), (0.6975, -2.379, -4.668), (0.6671, -2.425, -4.583), (0.6897, -2.311, -4.67), (0.6593, -2.357, -4.585), (0.692, -2.243, -4.651), (0.6616, -2.289, -4.566), (0.7033, -2.208, -4.621), (0.6729, -2.253, -4.536), (0.7291, -1.533, -4.429), (0.6987, -1.579, -4.344), (0.7408, -1.589, -4.417), (0.7104, -1.635, -4.332), (0.7438, -1.661, -4.426), (0.7134, -1.707, -4.341), (0.7365, -1.716, -4.452), (0.7061, -1.762, -4.367), (0.7225, -1.728, -4.482), (0.6921, -1.773, -4.397), (0.7083, -1.691, -4.504), (0.6779, -1.737, -4.419), (0.7005, -1.623, -4.505), (0.6701, -1.669, -4.42), (0.7028, -1.555, -4.487), (0.6724, -1.601, -4.402), (0.7141, -1.52, -4.457), (0.6837, -1.566, -4.372)], [], [(0, 1, 3, 2), (2, 3, 5, 4), (4, 5, 7, 6), (6, 7, 9, 8), (8, 9, 11, 10), (10, 11, 13, 12), (12, 13, 15, 14), (3, 1, 17, 15, 13, 11, 9, 7, 5), (14, 15, 17, 16), (16, 17, 1, 0), (0, 2, 4, 6, 8, 10, 12, 14, 16), (18, 19, 21, 20), (20, 21, 23, 22), (22, 23, 25, 24), (24, 25, 27, 26), (26, 27, 29, 28), (28, 29, 31, 30), (30, 31, 33, 32), (21, 19, 35, 33, 31, 29, 27, 25, 23), (32, 33, 35, 34), (34, 35, 19, 18), (18, 20, 22, 24, 26, 28, 30, 32, 34), (36, 37, 39, 38), (38, 39, 41, 40), (40, 41, 43, 42), (42, 43, 45, 44), (44, 45, 47, 46), (46, 47, 49, 48), (48, 49, 51, 50), (39, 37, 53, 51, 49, 47, 45, 43, 41), (50, 51, 53, 52), (52, 53, 37, 36), (36, 38, 40, 42, 44, 46, 48, 50, 52), (54, 55, 57, 56), (56, 57, 59, 58), (58, 59, 61, 60), (60, 61, 63, 62), (62, 63, 65, 64), (64, 65, 67, 66), (66, 67, 69, 68), (57, 55, 71, 69, 67, 65, 63, 61, 59), (68, 69, 71, 70), (70, 71, 55, 54), (54, 56, 58, 60, 62, 64, 66, 68, 70), (72, 73, 75, 74), (74, 75, 77, 76), (76, 77, 79, 78), (78, 79, 81, 80), (80, 81, 83, 82), (82, 83, 85, 84), (84, 85, 87, 86), (75, 73, 89, 87, 85, 83, 81, 79, 77), (86, 87, 89, 88), (88, 89, 73, 72), (72, 74, 76, 78, 80, 82, 84, 86, 88), (90, 91, 93, 92), (92, 93, 95, 94), (94, 95, 97, 96), (96, 97, 99, 98), (98, 99, 101, 100), (100, 101, 103, 102), (102, 103, 105, 104), (93, 91, 107, 105, 103, 101, 99, 97, 95), (104, 105, 107, 106), (106, 107, 91, 90), (90, 92, 94, 96, 98, 100, 102, 104, 106), (108, 109, 111, 110), (110, 111, 113, 112), (112, 113, 115, 114), (114, 115, 117, 116), (116, 117, 119, 118), (118, 119, 121, 120), (120, 121, 123, 122), (111, 109, 125, 123, 121, 119, 117, 115, 113), (122, 123, 125, 124), (124, 125, 109, 108), (108, 110, 112, 114, 116, 118, 120, 122, 124), (126, 127, 129, 128), (128, 129, 131, 130), (130, 131, 133, 132), (132, 133, 135, 134), (134, 135, 137, 136), (136, 137, 139, 138), (138, 139, 141, 140), (129, 127, 143, 141, 139, 137, 135, 133, 131), (140, 141, 143, 142), (142, 143, 127, 126), (126, 128, 130, 132, 134, 136, 138, 140, 142), (144, 145, 147, 146), (146, 147, 149, 148), (148, 149, 151, 150), (150, 151, 153, 152), (152, 153, 155, 154), (154, 155, 157, 156), (156, 157, 159, 158), (147, 145, 161, 159, 157, 155, 153, 151, 149), (158, 159, 161, 160), (160, 161, 145, 144), (144, 146, 148, 150, 152, 154, 156, 158, 160), (162, 163, 165, 164), (164, 165, 167, 166), (166, 167, 169, 168), (168, 169, 171, 170), (170, 171, 173, 172), (172, 173, 175, 174), (174, 175, 177, 176), (165, 163, 179, 177, 175, 173, 171, 169, 167), (176, 177, 179, 178), (178, 179, 163, 162), (162, 164, 166, 168, 170, 172, 174, 176, 178), (180, 181, 183, 182), (182, 183, 185, 184), (184, 185, 187, 186), (186, 187, 189, 188), (188, 189, 191, 190), (190, 191, 193, 192), (192, 193, 195, 194), (183, 181, 197, 195, 193, 191, 189, 187, 185), (194, 195, 197, 196), (196, 197, 181, 180), (180, 182, 184, 186, 188, 190, 192, 194, 196), (198, 199, 201, 200), (200, 201, 203, 202), (202, 203, 205, 204), (204, 205, 207, 206), (206, 207, 209, 208), (208, 209, 211, 210), (210, 211, 213, 212), (201, 199, 215, 213, 211, 209, 207, 205, 203), (212, 213, 215, 214), (214, 215, 199, 198), (198, 200, 202, 204, 206, 208, 210, 212, 214), (216, 217, 219, 218), (218, 219, 221, 220), (220, 221, 223, 222), (222, 223, 225, 224), (224, 225, 227, 226), (226, 227, 229, 228), (228, 229, 231, 230), (219, 217, 233, 231, 229, 227, 225, 223, 221), (230, 231, 233, 232), (232, 233, 217, 216), (216, 218, 220, 222, 224, 226, 228, 230, 232), (234, 235, 237, 236), (236, 237, 239, 238), (238, 239, 241, 240), (240, 241, 243, 242), (242, 243, 245, 244), (244, 245, 247, 246), (246, 247, 249, 248), (237, 235, 251, 249, 247, 245, 243, 241, 239), (248, 249, 251, 250), (250, 251, 235, 234), (234, 236, 238, 240, 242, 244, 246, 248, 250), (252, 253, 255, 254), (254, 255, 257, 256), (256, 257, 259, 258), (258, 259, 261, 260), (260, 261, 263, 262), (262, 263, 265, 264), (264, 265, 267, 266), (255, 253, 269, 267, 265, 263, 261, 259, 257), (266, 267, 269, 268), (268, 269, 253, 252), (252, 254, 256, 258, 260, 262, 264, 266, 268), (270, 271, 273, 272), (272, 273, 275, 274), (274, 275, 277, 276), (276, 277, 279, 278), (278, 279, 281, 280), (280, 281, 283, 282), (282, 283, 285, 284), (273, 271, 287, 285, 283, 281, 279, 277, 275), (284, 285, 287, 286), (286, 287, 271, 270), (270, 272, 274, 276, 278, 280, 282, 284, 286), (288, 289, 291, 290), (290, 291, 293, 292), (292, 293, 295, 294), (294, 295, 297, 296), (296, 297, 299, 298), (298, 299, 301, 300), (300, 301, 303, 302), (291, 289, 305, 303, 301, 299, 297, 295, 293), (302, 303, 305, 304), (304, 305, 289, 288), (288, 290, 292, 294, 296, 298, 300, 302, 304), (306, 307, 309, 308), (308, 309, 311, 310), (310, 311, 313, 312), (312, 313, 315, 314), (314, 315, 317, 316), (316, 317, 319, 318), (318, 319, 321, 320), (309, 307, 323, 321, 319, 317, 315, 313, 311), (320, 321, 323, 322), (322, 323, 307, 306), (306, 308, 310, 312, 314, 316, 318, 320, 322), (324, 325, 327, 326), (326, 327, 329, 328), (328, 329, 331, 330), (330, 331, 333, 332), (332, 333, 335, 334), (334, 335, 337, 336), (336, 337, 339, 338), (327, 325, 341, 339, 337, 335, 333, 331, 329), (338, 339, 341, 340), (340, 341, 325, 324), (324, 326, 328, 330, 332, 334, 336, 338, 340), (342, 343, 345, 344), (344, 345, 347, 346), (346, 347, 349, 348), (348, 349, 351, 350), (350, 351, 353, 352), (352, 353, 355, 354), (354, 355, 357, 356), (345, 343, 359, 357, 355, 353, 351, 349, 347), (356, 357, 359, 358), (358, 359, 343, 342), (342, 344, 346, 348, 350, 352, 354, 356, 358), (360, 361, 363, 362), (362, 363, 365, 364), (364, 365, 367, 366), (366, 367, 369, 368), (368, 369, 371, 370), (370, 371, 373, 372), (372, 373, 375, 374), (363, 361, 377, 375, 373, 371, 369, 367, 365), (374, 375, 377, 376), (376, 377, 361, 360), (360, 362, 364, 366, 368, 370, 372, 374, 376), (378, 379, 381, 380), (380, 381, 383, 382), (382, 383, 385, 384), (384, 385, 387, 386), (386, 387, 389, 388), (388, 389, 391, 390), (390, 391, 393, 392), (381, 379, 395, 393, 391, 389, 387, 385, 383), (392, 393, 395, 394), (394, 395, 379, 378), (378, 380, 382, 384, 386, 388, 390, 392, 394), (396, 397, 399, 398), (398, 399, 401, 400), (400, 401, 403, 402), (402, 403, 405, 404), (404, 405, 407, 406), (406, 407, 409, 408), (408, 409, 411, 410), (399, 397, 413, 411, 409, 407, 405, 403, 401), (410, 411, 413, 412), (412, 413, 397, 396), (396, 398, 400, 402, 404, 406, 408, 410, 412), (414, 415, 417, 416), (416, 417, 419, 418), (418, 419, 421, 420), (420, 421, 423, 422), (422, 423, 425, 424), (424, 425, 427, 426), (426, 427, 429, 428), (417, 415, 431, 429, 427, 425, 423, 421, 419), (428, 429, 431, 430), (430, 431, 415, 414), (414, 416, 418, 420, 422, 424, 426, 428, 430), (432, 433, 435, 434), (434, 435, 437, 436), (436, 437, 439, 438), (438, 439, 441, 440), (440, 441, 443, 442), (442, 443, 445, 444), (444, 445, 447, 446), (435, 433, 449, 447, 445, 443, 441, 439, 437), (446, 447, 449, 448), (448, 449, 433, 432), (432, 434, 436, 438, 440, 442, 444, 446, 448), (450, 451, 453, 452), (452, 453, 455, 454), (454, 455, 457, 456), (456, 457, 459, 458), (458, 459, 461, 460), (460, 461, 463, 462), (462, 463, 465, 464), (453, 451, 467, 465, 463, 461, 459, 457, 455), (464, 465, 467, 466), (466, 467, 451, 450), (450, 452, 454, 456, 458, 460, 462, 464, 466)])
me_cube_004.polygons.foreach_set('use_smooth', [True] * 286)
_uv = me_cube_004.uv_layers.new(name='UVMap')
_uv.uv.foreach_set('vector', [1.0, 0.5, 1.0, 1.0, 0.8889, 1.0, 0.8889, 0.5, 0.8889, 0.5, 0.8889, 1.0, 0.7778, 1.0, 0.7778, 0.5, 0.7778, 0.5, 0.7778, 1.0, 0.6667, 1.0, 0.6667, 0.5, 0.6667, 0.5, 0.6667, 1.0, 0.5556, 1.0, 0.5556, 0.5, 0.5556, 0.5, 0.5556, 1.0, 0.4444, 1.0, 0.4444, 0.5, 0.4444, 0.5, 0.4444, 1.0, 0.3333, 1.0, 0.3333, 0.5, 0.3333, 0.5, 0.3333, 1.0, 0.2222, 1.0, 0.2222, 0.5, 0.4043, 0.4339, 0.25, 0.49, 0.09573, 0.4339, 0.01365, 0.2917, 0.04215, 0.13, 0.1679, 0.02447, 0.3321, 0.02447, 0.4578, 0.13, 0.4864, 0.2917, 0.2222, 0.5, 0.2222, 1.0, 0.1111, 1.0, 0.1111, 0.5, 0.1111, 0.5, 0.1111, 1.0, 4.47e-08, 1.0, 4.47e-08, 0.5, 0.75, 0.49, 0.9043, 0.4339, 0.9864, 0.2917, 0.9578, 0.13, 0.8321, 0.02447, 0.6679, 0.02447, 0.5422, 0.13, 0.5136, 0.2917, 0.5957, 0.4339, 1.0, 0.5, 1.0, 1.0, 0.8889, 1.0, 0.8889, 0.5, 0.8889, 0.5, 0.8889, 1.0, 0.7778, 1.0, 0.7778, 0.5, 0.7778, 0.5, 0.7778, 1.0, 0.6667, 1.0, 0.6667, 0.5, 0.6667, 0.5, 0.6667, 1.0, 0.5556, 1.0, 0.5556, 0.5, 0.5556, 0.5, 0.5556, 1.0, 0.4444, 1.0, 0.4444, 0.5, 0.4444, 0.5, 0.4444, 1.0, 0.3333, 1.0, 0.3333, 0.5, 0.3333, 0.5, 0.3333, 1.0, 0.2222, 1.0, 0.2222, 0.5, 0.4043, 0.4339, 0.25, 0.49, 0.09573, 0.4339, 0.01365, 0.2917, 0.04215, 0.13, 0.1679, 0.02447, 0.3321, 0.02447, 0.4578, 0.13, 0.4864, 0.2917, 0.2222, 0.5, 0.2222, 1.0, 0.1111, 1.0, 0.1111, 0.5, 0.1111, 0.5, 0.1111, 1.0, 4.47e-08, 1.0, 4.47e-08, 0.5, 0.75, 0.49, 0.9043, 0.4339, 0.9864, 0.2917, 0.9578, 0.13, 0.8321, 0.02447, 0.6679, 0.02447, 0.5422, 0.13, 0.5136, 0.2917, 0.5957, 0.4339, 1.0, 0.5, 1.0, 1.0, 0.8889, 1.0, 0.8889, 0.5, 0.8889, 0.5, 0.8889, 1.0, 0.7778, 1.0, 0.7778, 0.5, 0.7778, 0.5, 0.7778, 1.0, 0.6667, 1.0, 0.6667, 0.5, 0.6667, 0.5, 0.6667, 1.0, 0.5556, 1.0, 0.5556, 0.5, 0.5556, 0.5, 0.5556, 1.0, 0.4444, 1.0, 0.4444, 0.5, 0.4444, 0.5, 0.4444, 1.0, 0.3333, 1.0, 0.3333, 0.5, 0.3333, 0.5, 0.3333, 1.0, 0.2222, 1.0, 0.2222, 0.5, 0.4043, 0.4339, 0.25, 0.49, 0.09573, 0.4339, 0.01365, 0.2917, 0.04215, 0.13, 0.1679, 0.02447, 0.3321, 0.02447, 0.4578, 0.13, 0.4864, 0.2917, 0.2222, 0.5, 0.2222, 1.0, 0.1111, 1.0, 0.1111, 0.5, 0.1111, 0.5, 0.1111, 1.0, 4.47e-08, 1.0, 4.47e-08, 0.5, 0.75, 0.49, 0.9043, 0.4339, 0.9864, 0.2917, 0.9578, 0.13, 0.8321, 0.02447, 0.6679, 0.02447, 0.5422, 0.13, 0.5136, 0.2917, 0.5957, 0.4339, 1.0, 0.5, 1.0, 1.0, 0.8889, 1.0, 0.8889, 0.5, 0.8889, 0.5, 0.8889, 1.0, 0.7778, 1.0, 0.7778, 0.5, 0.7778, 0.5, 0.7778, 1.0, 0.6667, 1.0, 0.6667, 0.5, 0.6667, 0.5, 0.6667, 1.0, 0.5556, 1.0, 0.5556, 0.5, 0.5556, 0.5, 0.5556, 1.0, 0.4444, 1.0, 0.4444, 0.5, 0.4444, 0.5, 0.4444, 1.0, 0.3333, 1.0, 0.3333, 0.5, 0.3333, 0.5, 0.3333, 1.0, 0.2222, 1.0, 0.2222, 0.5, 0.4043, 0.4339, 0.25, 0.49, 0.09573, 0.4339, 0.01365, 0.2917, 0.04215, 0.13, 0.1679, 0.02447, 0.3321, 0.02447, 0.4578, 0.13, 0.4864, 0.2917, 0.2222, 0.5, 0.2222, 1.0, 0.1111, 1.0, 0.1111, 0.5, 0.1111, 0.5, 0.1111, 1.0, 4.47e-08, 1.0, 4.47e-08, 0.5, 0.75, 0.49, 0.9043, 0.4339, 0.9864, 0.2917, 0.9578, 0.13, 0.8321, 0.02447, 0.6679, 0.02447, 0.5422, 0.13, 0.5136, 0.2917, 0.5957, 0.4339, 1.0, 0.5, 1.0, 1.0, 0.8889, 1.0, 0.8889, 0.5, 0.8889, 0.5, 0.8889, 1.0, 0.7778, 1.0, 0.7778, 0.5, 0.7778, 0.5, 0.7778, 1.0, 0.6667, 1.0, 0.6667, 0.5, 0.6667, 0.5, 0.6667, 1.0, 0.5556, 1.0, 0.5556, 0.5, 0.5556, 0.5, 0.5556, 1.0, 0.4444, 1.0, 0.4444, 0.5, 0.4444, 0.5, 0.4444, 1.0, 0.3333, 1.0, 0.3333, 0.5, 0.3333, 0.5, 0.3333, 1.0, 0.2222, 1.0, 0.2222, 0.5, 0.4043, 0.4339, 0.25, 0.49, 0.09573, 0.4339, 0.01365, 0.2917, 0.04215, 0.13, 0.1679, 0.02447, 0.3321, 0.02447, 0.4578, 0.13, 0.4864, 0.2917, 0.2222, 0.5, 0.2222, 1.0, 0.1111, 1.0, 0.1111, 0.5, 0.1111, 0.5, 0.1111, 1.0, 4.47e-08, 1.0, 4.47e-08, 0.5, 0.75, 0.49, 0.9043, 0.4339, 0.9864, 0.2917, 0.9578, 0.13, 0.8321, 0.02447, 0.6679, 0.02447, 0.5422, 0.13, 0.5136, 0.2917, 0.5957, 0.4339, 1.0, 0.5, 1.0, 1.0, 0.8889, 1.0, 0.8889, 0.5, 0.8889, 0.5, 0.8889, 1.0, 0.7778, 1.0, 0.7778, 0.5, 0.7778, 0.5, 0.7778, 1.0, 0.6667, 1.0, 0.6667, 0.5, 0.6667, 0.5, 0.6667, 1.0, 0.5556, 1.0, 0.5556, 0.5, 0.5556, 0.5, 0.5556, 1.0, 0.4444, 1.0, 0.4444, 0.5, 0.4444, 0.5, 0.4444, 1.0, 0.3333, 1.0, 0.3333, 0.5, 0.3333, 0.5, 0.3333, 1.0, 0.2222, 1.0, 0.2222, 0.5, 0.4043, 0.4339, 0.25, 0.49, 0.09573, 0.4339, 0.01365, 0.2917, 0.04215, 0.13, 0.1679, 0.02447, 0.3321, 0.02447, 0.4578, 0.13, 0.4864, 0.2917, 0.2222, 0.5, 0.2222, 1.0, 0.1111, 1.0, 0.1111, 0.5, 0.1111, 0.5, 0.1111, 1.0, 4.47e-08, 1.0, 4.47e-08, 0.5, 0.75, 0.49, 0.9043, 0.4339, 0.9864, 0.2917, 0.9578, 0.13, 0.8321, 0.02447, 0.6679, 0.02447, 0.5422, 0.13, 0.5136, 0.2917, 0.5957, 0.4339, 1.0, 0.5, 1.0, 1.0, 0.8889, 1.0, 0.8889, 0.5, 0.8889, 0.5, 0.8889, 1.0, 0.7778, 1.0, 0.7778, 0.5, 0.7778, 0.5, 0.7778, 1.0, 0.6667, 1.0, 0.6667, 0.5, 0.6667, 0.5, 0.6667, 1.0, 0.5556, 1.0, 0.5556, 0.5, 0.5556, 0.5, 0.5556, 1.0, 0.4444, 1.0, 0.4444, 0.5, 0.4444, 0.5, 0.4444, 1.0, 0.3333, 1.0, 0.3333, 0.5, 0.3333, 0.5, 0.3333, 1.0, 0.2222, 1.0, 0.2222, 0.5, 0.4043, 0.4339, 0.25, 0.49, 0.09573, 0.4339, 0.01365, 0.2917, 0.04215, 0.13, 0.1679, 0.02447, 0.3321, 0.02447, 0.4578, 0.13, 0.4864, 0.2917, 0.2222, 0.5, 0.2222, 1.0, 0.1111, 1.0, 0.1111, 0.5, 0.1111, 0.5, 0.1111, 1.0, 4.47e-08, 1.0, 4.47e-08, 0.5, 0.75, 0.49, 0.9043, 0.4339, 0.9864, 0.2917, 0.9578, 0.13, 0.8321, 0.02447, 0.6679, 0.02447, 0.5422, 0.13, 0.5136, 0.2917, 0.5957, 0.4339, 1.0, 0.5, 1.0, 1.0, 0.8889, 1.0, 0.8889, 0.5, 0.8889, 0.5, 0.8889, 1.0, 0.7778, 1.0, 0.7778, 0.5, 0.7778, 0.5, 0.7778, 1.0, 0.6667, 1.0, 0.6667, 0.5, 0.6667, 0.5, 0.6667, 1.0, 0.5556, 1.0, 0.5556, 0.5, 0.5556, 0.5, 0.5556, 1.0, 0.4444, 1.0, 0.4444, 0.5, 0.4444, 0.5, 0.4444, 1.0, 0.3333, 1.0, 0.3333, 0.5, 0.3333, 0.5, 0.3333, 1.0, 0.2222, 1.0, 0.2222, 0.5, 0.4043, 0.4339, 0.25, 0.49, 0.09573, 0.4339, 0.01365, 0.2917, 0.04215, 0.13, 0.1679, 0.02447, 0.3321, 0.02447, 0.4578, 0.13, 0.4864, 0.2917, 0.2222, 0.5, 0.2222, 1.0, 0.1111, 1.0, 0.1111, 0.5, 0.1111, 0.5, 0.1111, 1.0, 4.47e-08, 1.0, 4.47e-08, 0.5, 0.75, 0.49, 0.9043, 0.4339, 0.9864, 0.2917, 0.9578, 0.13, 0.8321, 0.02447, 0.6679, 0.02447, 0.5422, 0.13, 0.5136, 0.2917, 0.5957, 0.4339, 1.0, 0.5, 1.0, 1.0, 0.8889, 1.0, 0.8889, 0.5, 0.8889, 0.5, 0.8889, 1.0, 0.7778, 1.0, 0.7778, 0.5, 0.7778, 0.5, 0.7778, 1.0, 0.6667, 1.0, 0.6667, 0.5, 0.6667, 0.5, 0.6667, 1.0, 0.5556, 1.0, 0.5556, 0.5, 0.5556, 0.5, 0.5556, 1.0, 0.4444, 1.0, 0.4444, 0.5, 0.4444, 0.5, 0.4444, 1.0, 0.3333, 1.0, 0.3333, 0.5, 0.3333, 0.5, 0.3333, 1.0, 0.2222, 1.0, 0.2222, 0.5, 0.4043, 0.4339, 0.25, 0.49, 0.09573, 0.4339, 0.01365, 0.2917, 0.04215, 0.13, 0.1679, 0.02447, 0.3321, 0.02447, 0.4578, 0.13, 0.4864, 0.2917, 0.2222, 0.5, 0.2222, 1.0, 0.1111, 1.0, 0.1111, 0.5, 0.1111, 0.5, 0.1111, 1.0, 4.47e-08, 1.0, 4.47e-08, 0.5, 0.75, 0.49, 0.9043, 0.4339, 0.9864, 0.2917, 0.9578, 0.13, 0.8321, 0.02447, 0.6679, 0.02447, 0.5422, 0.13, 0.5136, 0.2917, 0.5957, 0.4339, 1.0, 0.5, 1.0, 1.0, 0.8889, 1.0, 0.8889, 0.5, 0.8889, 0.5, 0.8889, 1.0, 0.7778, 1.0, 0.7778, 0.5, 0.7778, 0.5, 0.7778, 1.0, 0.6667, 1.0, 0.6667, 0.5, 0.6667, 0.5, 0.6667, 1.0, 0.5556, 1.0, 0.5556, 0.5, 0.5556, 0.5, 0.5556, 1.0, 0.4444, 1.0, 0.4444, 0.5, 0.4444, 0.5, 0.4444, 1.0, 0.3333, 1.0, 0.3333, 0.5, 0.3333, 0.5, 0.3333, 1.0, 0.2222, 1.0, 0.2222, 0.5, 0.4043, 0.4339, 0.25, 0.49, 0.09573, 0.4339, 0.01365, 0.2917, 0.04215, 0.13, 0.1679, 0.02447, 0.3321, 0.02447, 0.4578, 0.13, 0.4864, 0.2917, 0.2222, 0.5, 0.2222, 1.0, 0.1111, 1.0, 0.1111, 0.5, 0.1111, 0.5, 0.1111, 1.0, 4.47e-08, 1.0, 4.47e-08, 0.5, 0.75, 0.49, 0.9043, 0.4339, 0.9864, 0.2917, 0.9578, 0.13, 0.8321, 0.02447, 0.6679, 0.02447, 0.5422, 0.13, 0.5136, 0.2917, 0.5957, 0.4339, 1.0, 0.5, 1.0, 1.0, 0.8889, 1.0, 0.8889, 0.5, 0.8889, 0.5, 0.8889, 1.0, 0.7778, 1.0, 0.7778, 0.5, 0.7778, 0.5, 0.7778, 1.0, 0.6667, 1.0, 0.6667, 0.5, 0.6667, 0.5, 0.6667, 1.0, 0.5556, 1.0, 0.5556, 0.5, 0.5556, 0.5, 0.5556, 1.0, 0.4444, 1.0, 0.4444, 0.5, 0.4444, 0.5, 0.4444, 1.0, 0.3333, 1.0, 0.3333, 0.5, 0.3333, 0.5, 0.3333, 1.0, 0.2222, 1.0, 0.2222, 0.5, 0.4043, 0.4339, 0.25, 0.49, 0.09573, 0.4339, 0.01365, 0.2917, 0.04215, 0.13, 0.1679, 0.02447, 0.3321, 0.02447, 0.4578, 0.13, 0.4864, 0.2917, 0.2222, 0.5, 0.2222, 1.0, 0.1111, 1.0, 0.1111, 0.5, 0.1111, 0.5, 0.1111, 1.0, 4.47e-08, 1.0, 4.47e-08, 0.5, 0.75, 0.49, 0.9043, 0.4339, 0.9864, 0.2917, 0.9578, 0.13, 0.8321, 0.02447, 0.6679, 0.02447, 0.5422, 0.13, 0.5136, 0.2917, 0.5957, 0.4339, 1.0, 0.5, 1.0, 1.0, 0.8889, 1.0, 0.8889, 0.5, 0.8889, 0.5, 0.8889, 1.0, 0.7778, 1.0, 0.7778, 0.5, 0.7778, 0.5, 0.7778, 1.0, 0.6667, 1.0, 0.6667, 0.5, 0.6667, 0.5, 0.6667, 1.0, 0.5556, 1.0, 0.5556, 0.5, 0.5556, 0.5, 0.5556, 1.0, 0.4444, 1.0, 0.4444, 0.5, 0.4444, 0.5, 0.4444, 1.0, 0.3333, 1.0, 0.3333, 0.5, 0.3333, 0.5, 0.3333, 1.0, 0.2222, 1.0, 0.2222, 0.5, 0.4043, 0.4339, 0.25, 0.49, 0.09573, 0.4339, 0.01365, 0.2917, 0.04215, 0.13, 0.1679, 0.02447, 0.3321, 0.02447, 0.4578, 0.13, 0.4864, 0.2917, 0.2222, 0.5, 0.2222, 1.0, 0.1111, 1.0, 0.1111, 0.5, 0.1111, 0.5, 0.1111, 1.0, 4.47e-08, 1.0, 4.47e-08, 0.5, 0.75, 0.49, 0.9043, 0.4339, 0.9864, 0.2917, 0.9578, 0.13, 0.8321, 0.02447, 0.6679, 0.02447, 0.5422, 0.13, 0.5136, 0.2917, 0.5957, 0.4339, 1.0, 0.5, 1.0, 1.0, 0.8889, 1.0, 0.8889, 0.5, 0.8889, 0.5, 0.8889, 1.0, 0.7778, 1.0, 0.7778, 0.5, 0.7778, 0.5, 0.7778, 1.0, 0.6667, 1.0, 0.6667, 0.5, 0.6667, 0.5, 0.6667, 1.0, 0.5556, 1.0, 0.5556, 0.5, 0.5556, 0.5, 0.5556, 1.0, 0.4444, 1.0, 0.4444, 0.5, 0.4444, 0.5, 0.4444, 1.0, 0.3333, 1.0, 0.3333, 0.5, 0.3333, 0.5, 0.3333, 1.0, 0.2222, 1.0, 0.2222, 0.5, 0.4043, 0.4339, 0.25, 0.49, 0.09573, 0.4339, 0.01365, 0.2917, 0.04215, 0.13, 0.1679, 0.02447, 0.3321, 0.02447, 0.4578, 0.13, 0.4864, 0.2917, 0.2222, 0.5, 0.2222, 1.0, 0.1111, 1.0, 0.1111, 0.5, 0.1111, 0.5, 0.1111, 1.0, 4.47e-08, 1.0, 4.47e-08, 0.5, 0.75, 0.49, 0.9043, 0.4339, 0.9864, 0.2917, 0.9578, 0.13, 0.8321, 0.02447, 0.6679, 0.02447, 0.5422, 0.13, 0.5136, 0.2917, 0.5957, 0.4339, 1.0, 0.5, 1.0, 1.0, 0.8889, 1.0, 0.8889, 0.5, 0.8889, 0.5, 0.8889, 1.0, 0.7778, 1.0, 0.7778, 0.5, 0.7778, 0.5, 0.7778, 1.0, 0.6667, 1.0, 0.6667, 0.5, 0.6667, 0.5, 0.6667, 1.0, 0.5556, 1.0, 0.5556, 0.5, 0.5556, 0.5, 0.5556, 1.0, 0.4444, 1.0, 0.4444, 0.5, 0.4444, 0.5, 0.4444, 1.0, 0.3333, 1.0, 0.3333, 0.5, 0.3333, 0.5, 0.3333, 1.0, 0.2222, 1.0, 0.2222, 0.5, 0.4043, 0.4339, 0.25, 0.49, 0.09573, 0.4339, 0.01365, 0.2917, 0.04215, 0.13, 0.1679, 0.02447, 0.3321, 0.02447, 0.4578, 0.13, 0.4864, 0.2917, 0.2222, 0.5, 0.2222, 1.0, 0.1111, 1.0, 0.1111, 0.5, 0.1111, 0.5, 0.1111, 1.0, 4.47e-08, 1.0, 4.47e-08, 0.5, 0.75, 0.49, 0.9043, 0.4339, 0.9864, 0.2917, 0.9578, 0.13, 0.8321, 0.02447, 0.6679, 0.02447, 0.5422, 0.13, 0.5136, 0.2917, 0.5957, 0.4339, 1.0, 0.5, 1.0, 1.0, 0.8889, 1.0, 0.8889, 0.5, 0.8889, 0.5, 0.8889, 1.0, 0.7778, 1.0, 0.7778, 0.5, 0.7778, 0.5, 0.7778, 1.0, 0.6667, 1.0, 0.6667, 0.5, 0.6667, 0.5, 0.6667, 1.0, 0.5556, 1.0, 0.5556, 0.5, 0.5556, 0.5, 0.5556, 1.0, 0.4444, 1.0, 0.4444, 0.5, 0.4444, 0.5, 0.4444, 1.0, 0.3333, 1.0, 0.3333, 0.5, 0.3333, 0.5, 0.3333, 1.0, 0.2222, 1.0, 0.2222, 0.5, 0.4043, 0.4339, 0.25, 0.49, 0.09573, 0.4339, 0.01365, 0.2917, 0.04215, 0.13, 0.1679, 0.02447, 0.3321, 0.02447, 0.4578, 0.13, 0.4864, 0.2917, 0.2222, 0.5, 0.2222, 1.0, 0.1111, 1.0, 0.1111, 0.5, 0.1111, 0.5, 0.1111, 1.0, 4.47e-08, 1.0, 4.47e-08, 0.5, 0.75, 0.49, 0.9043, 0.4339, 0.9864, 0.2917, 0.9578, 0.13, 0.8321, 0.02447, 0.6679, 0.02447, 0.5422, 0.13, 0.5136, 0.2917, 0.5957, 0.4339, 1.0, 0.5, 1.0, 1.0, 0.8889, 1.0, 0.8889, 0.5, 0.8889, 0.5, 0.8889, 1.0, 0.7778, 1.0, 0.7778, 0.5, 0.7778, 0.5, 0.7778, 1.0, 0.6667, 1.0, 0.6667, 0.5, 0.6667, 0.5, 0.6667, 1.0, 0.5556, 1.0, 0.5556, 0.5, 0.5556, 0.5, 0.5556, 1.0, 0.4444, 1.0, 0.4444, 0.5, 0.4444, 0.5, 0.4444, 1.0, 0.3333, 1.0, 0.3333, 0.5, 0.3333, 0.5, 0.3333, 1.0, 0.2222, 1.0, 0.2222, 0.5, 0.4043, 0.4339, 0.25, 0.49, 0.09573, 0.4339, 0.01365, 0.2917, 0.04215, 0.13, 0.1679, 0.02447, 0.3321, 0.02447, 0.4578, 0.13, 0.4864, 0.2917, 0.2222, 0.5, 0.2222, 1.0, 0.1111, 1.0, 0.1111, 0.5, 0.1111, 0.5, 0.1111, 1.0, 4.47e-08, 1.0, 4.47e-08, 0.5, 0.75, 0.49, 0.9043, 0.4339, 0.9864, 0.2917, 0.9578, 0.13, 0.8321, 0.02447, 0.6679, 0.02447, 0.5422, 0.13, 0.5136, 0.2917, 0.5957, 0.4339, 1.0, 0.5, 1.0, 1.0, 0.8889, 1.0, 0.8889, 0.5, 0.8889, 0.5, 0.8889, 1.0, 0.7778, 1.0, 0.7778, 0.5, 0.7778, 0.5, 0.7778, 1.0, 0.6667, 1.0, 0.6667, 0.5, 0.6667, 0.5, 0.6667, 1.0, 0.5556, 1.0, 0.5556, 0.5, 0.5556, 0.5, 0.5556, 1.0, 0.4444, 1.0, 0.4444, 0.5, 0.4444, 0.5, 0.4444, 1.0, 0.3333, 1.0, 0.3333, 0.5, 0.3333, 0.5, 0.3333, 1.0, 0.2222, 1.0, 0.2222, 0.5, 0.4043, 0.4339, 0.25, 0.49, 0.09573, 0.4339, 0.01365, 0.2917, 0.04215, 0.13, 0.1679, 0.02447, 0.3321, 0.02447, 0.4578, 0.13, 0.4864, 0.2917, 0.2222, 0.5, 0.2222, 1.0, 0.1111, 1.0, 0.1111, 0.5, 0.1111, 0.5, 0.1111, 1.0, 4.47e-08, 1.0, 4.47e-08, 0.5, 0.75, 0.49, 0.9043, 0.4339, 0.9864, 0.2917, 0.9578, 0.13, 0.8321, 0.02447, 0.6679, 0.02447, 0.5422, 0.13, 0.5136, 0.2917, 0.5957, 0.4339, 1.0, 0.5, 1.0, 1.0, 0.8889, 1.0, 0.8889, 0.5, 0.8889, 0.5, 0.8889, 1.0, 0.7778, 1.0, 0.7778, 0.5, 0.7778, 0.5, 0.7778, 1.0, 0.6667, 1.0, 0.6667, 0.5, 0.6667, 0.5, 0.6667, 1.0, 0.5556, 1.0, 0.5556, 0.5, 0.5556, 0.5, 0.5556, 1.0, 0.4444, 1.0, 0.4444, 0.5, 0.4444, 0.5, 0.4444, 1.0, 0.3333, 1.0, 0.3333, 0.5, 0.3333, 0.5, 0.3333, 1.0, 0.2222, 1.0, 0.2222, 0.5, 0.4043, 0.4339, 0.25, 0.49, 0.09573, 0.4339, 0.01365, 0.2917, 0.04215, 0.13, 0.1679, 0.02447, 0.3321, 0.02447, 0.4578, 0.13, 0.4864, 0.2917, 0.2222, 0.5, 0.2222, 1.0, 0.1111, 1.0, 0.1111, 0.5, 0.1111, 0.5, 0.1111, 1.0, 4.47e-08, 1.0, 4.47e-08, 0.5, 0.75, 0.49, 0.9043, 0.4339, 0.9864, 0.2917, 0.9578, 0.13, 0.8321, 0.02447, 0.6679, 0.02447, 0.5422, 0.13, 0.5136, 0.2917, 0.5957, 0.4339, 1.0, 0.5, 1.0, 1.0, 0.8889, 1.0, 0.8889, 0.5, 0.8889, 0.5, 0.8889, 1.0, 0.7778, 1.0, 0.7778, 0.5, 0.7778, 0.5, 0.7778, 1.0, 0.6667, 1.0, 0.6667, 0.5, 0.6667, 0.5, 0.6667, 1.0, 0.5556, 1.0, 0.5556, 0.5, 0.5556, 0.5, 0.5556, 1.0, 0.4444, 1.0, 0.4444, 0.5, 0.4444, 0.5, 0.4444, 1.0, 0.3333, 1.0, 0.3333, 0.5, 0.3333, 0.5, 0.3333, 1.0, 0.2222, 1.0, 0.2222, 0.5, 0.4043, 0.4339, 0.25, 0.49, 0.09573, 0.4339, 0.01365, 0.2917, 0.04215, 0.13, 0.1679, 0.02447, 0.3321, 0.02447, 0.4578, 0.13, 0.4864, 0.2917, 0.2222, 0.5, 0.2222, 1.0, 0.1111, 1.0, 0.1111, 0.5, 0.1111, 0.5, 0.1111, 1.0, 4.47e-08, 1.0, 4.47e-08, 0.5, 0.75, 0.49, 0.9043, 0.4339, 0.9864, 0.2917, 0.9578, 0.13, 0.8321, 0.02447, 0.6679, 0.02447, 0.5422, 0.13, 0.5136, 0.2917, 0.5957, 0.4339, 1.0, 0.5, 1.0, 1.0, 0.8889, 1.0, 0.8889, 0.5, 0.8889, 0.5, 0.8889, 1.0, 0.7778, 1.0, 0.7778, 0.5, 0.7778, 0.5, 0.7778, 1.0, 0.6667, 1.0, 0.6667, 0.5, 0.6667, 0.5, 0.6667, 1.0, 0.5556, 1.0, 0.5556, 0.5, 0.5556, 0.5, 0.5556, 1.0, 0.4444, 1.0, 0.4444, 0.5, 0.4444, 0.5, 0.4444, 1.0, 0.3333, 1.0, 0.3333, 0.5, 0.3333, 0.5, 0.3333, 1.0, 0.2222, 1.0, 0.2222, 0.5, 0.4043, 0.4339, 0.25, 0.49, 0.09573, 0.4339, 0.01365, 0.2917, 0.04215, 0.13, 0.1679, 0.02447, 0.3321, 0.02447, 0.4578, 0.13, 0.4864, 0.2917, 0.2222, 0.5, 0.2222, 1.0, 0.1111, 1.0, 0.1111, 0.5, 0.1111, 0.5, 0.1111, 1.0, 4.47e-08, 1.0, 4.47e-08, 0.5, 0.75, 0.49, 0.9043, 0.4339, 0.9864, 0.2917, 0.9578, 0.13, 0.8321, 0.02447, 0.6679, 0.02447, 0.5422, 0.13, 0.5136, 0.2917, 0.5957, 0.4339, 1.0, 0.5, 1.0, 1.0, 0.8889, 1.0, 0.8889, 0.5, 0.8889, 0.5, 0.8889, 1.0, 0.7778, 1.0, 0.7778, 0.5, 0.7778, 0.5, 0.7778, 1.0, 0.6667, 1.0, 0.6667, 0.5, 0.6667, 0.5, 0.6667, 1.0, 0.5556, 1.0, 0.5556, 0.5, 0.5556, 0.5, 0.5556, 1.0, 0.4444, 1.0, 0.4444, 0.5, 0.4444, 0.5, 0.4444, 1.0, 0.3333, 1.0, 0.3333, 0.5, 0.3333, 0.5, 0.3333, 1.0, 0.2222, 1.0, 0.2222, 0.5, 0.4043, 0.4339, 0.25, 0.49, 0.09573, 0.4339, 0.01365, 0.2917, 0.04215, 0.13, 0.1679, 0.02447, 0.3321, 0.02447, 0.4578, 0.13, 0.4864, 0.2917, 0.2222, 0.5, 0.2222, 1.0, 0.1111, 1.0, 0.1111, 0.5, 0.1111, 0.5, 0.1111, 1.0, 4.47e-08, 1.0, 4.47e-08, 0.5, 0.75, 0.49, 0.9043, 0.4339, 0.9864, 0.2917, 0.9578, 0.13, 0.8321, 0.02447, 0.6679, 0.02447, 0.5422, 0.13, 0.5136, 0.2917, 0.5957, 0.4339, 1.0, 0.5, 1.0, 1.0, 0.8889, 1.0, 0.8889, 0.5, 0.8889, 0.5, 0.8889, 1.0, 0.7778, 1.0, 0.7778, 0.5, 0.7778, 0.5, 0.7778, 1.0, 0.6667, 1.0, 0.6667, 0.5, 0.6667, 0.5, 0.6667, 1.0, 0.5556, 1.0, 0.5556, 0.5, 0.5556, 0.5, 0.5556, 1.0, 0.4444, 1.0, 0.4444, 0.5, 0.4444, 0.5, 0.4444, 1.0, 0.3333, 1.0, 0.3333, 0.5, 0.3333, 0.5, 0.3333, 1.0, 0.2222, 1.0, 0.2222, 0.5, 0.4043, 0.4339, 0.25, 0.49, 0.09573, 0.4339, 0.01365, 0.2917, 0.04215, 0.13, 0.1679, 0.02447, 0.3321, 0.02447, 0.4578, 0.13, 0.4864, 0.2917, 0.2222, 0.5, 0.2222, 1.0, 0.1111, 1.0, 0.1111, 0.5, 0.1111, 0.5, 0.1111, 1.0, 4.47e-08, 1.0, 4.47e-08, 0.5, 0.75, 0.49, 0.9043, 0.4339, 0.9864, 0.2917, 0.9578, 0.13, 0.8321, 0.02447, 0.6679, 0.02447, 0.5422, 0.13, 0.5136, 0.2917, 0.5957, 0.4339, 1.0, 0.5, 1.0, 1.0, 0.8889, 1.0, 0.8889, 0.5, 0.8889, 0.5, 0.8889, 1.0, 0.7778, 1.0, 0.7778, 0.5, 0.7778, 0.5, 0.7778, 1.0, 0.6667, 1.0, 0.6667, 0.5, 0.6667, 0.5, 0.6667, 1.0, 0.5556, 1.0, 0.5556, 0.5, 0.5556, 0.5, 0.5556, 1.0, 0.4444, 1.0, 0.4444, 0.5, 0.4444, 0.5, 0.4444, 1.0, 0.3333, 1.0, 0.3333, 0.5, 0.3333, 0.5, 0.3333, 1.0, 0.2222, 1.0, 0.2222, 0.5, 0.4043, 0.4339, 0.25, 0.49, 0.09573, 0.4339, 0.01365, 0.2917, 0.04215, 0.13, 0.1679, 0.02447, 0.3321, 0.02447, 0.4578, 0.13, 0.4864, 0.2917, 0.2222, 0.5, 0.2222, 1.0, 0.1111, 1.0, 0.1111, 0.5, 0.1111, 0.5, 0.1111, 1.0, 4.47e-08, 1.0, 4.47e-08, 0.5, 0.75, 0.49, 0.9043, 0.4339, 0.9864, 0.2917, 0.9578, 0.13, 0.8321, 0.02447, 0.6679, 0.02447, 0.5422, 0.13, 0.5136, 0.2917, 0.5957, 0.4339, 1.0, 0.5, 1.0, 1.0, 0.8889, 1.0, 0.8889, 0.5, 0.8889, 0.5, 0.8889, 1.0, 0.7778, 1.0, 0.7778, 0.5, 0.7778, 0.5, 0.7778, 1.0, 0.6667, 1.0, 0.6667, 0.5, 0.6667, 0.5, 0.6667, 1.0, 0.5556, 1.0, 0.5556, 0.5, 0.5556, 0.5, 0.5556, 1.0, 0.4444, 1.0, 0.4444, 0.5, 0.4444, 0.5, 0.4444, 1.0, 0.3333, 1.0, 0.3333, 0.5, 0.3333, 0.5, 0.3333, 1.0, 0.2222, 1.0, 0.2222, 0.5, 0.4043, 0.4339, 0.25, 0.49, 0.09573, 0.4339, 0.01365, 0.2917, 0.04215, 0.13, 0.1679, 0.02447, 0.3321, 0.02447, 0.4578, 0.13, 0.4864, 0.2917, 0.2222, 0.5, 0.2222, 1.0, 0.1111, 1.0, 0.1111, 0.5, 0.1111, 0.5, 0.1111, 1.0, 4.47e-08, 1.0, 4.47e-08, 0.5, 0.75, 0.49, 0.9043, 0.4339, 0.9864, 0.2917, 0.9578, 0.13, 0.8321, 0.02447, 0.6679, 0.02447, 0.5422, 0.13, 0.5136, 0.2917, 0.5957, 0.4339, 1.0, 0.5, 1.0, 1.0, 0.8889, 1.0, 0.8889, 0.5, 0.8889, 0.5, 0.8889, 1.0, 0.7778, 1.0, 0.7778, 0.5, 0.7778, 0.5, 0.7778, 1.0, 0.6667, 1.0, 0.6667, 0.5, 0.6667, 0.5, 0.6667, 1.0, 0.5556, 1.0, 0.5556, 0.5, 0.5556, 0.5, 0.5556, 1.0, 0.4444, 1.0, 0.4444, 0.5, 0.4444, 0.5, 0.4444, 1.0, 0.3333, 1.0, 0.3333, 0.5, 0.3333, 0.5, 0.3333, 1.0, 0.2222, 1.0, 0.2222, 0.5, 0.4043, 0.4339, 0.25, 0.49, 0.09573, 0.4339, 0.01365, 0.2917, 0.04215, 0.13, 0.1679, 0.02447, 0.3321, 0.02447, 0.4578, 0.13, 0.4864, 0.2917, 0.2222, 0.5, 0.2222, 1.0, 0.1111, 1.0, 0.1111, 0.5, 0.1111, 0.5, 0.1111, 1.0, 4.47e-08, 1.0, 4.47e-08, 0.5, 0.75, 0.49, 0.9043, 0.4339, 0.9864, 0.2917, 0.9578, 0.13, 0.8321, 0.02447, 0.6679, 0.02447, 0.5422, 0.13, 0.5136, 0.2917, 0.5957, 0.4339, 1.0, 0.5, 1.0, 1.0, 0.8889, 1.0, 0.8889, 0.5, 0.8889, 0.5, 0.8889, 1.0, 0.7778, 1.0, 0.7778, 0.5, 0.7778, 0.5, 0.7778, 1.0, 0.6667, 1.0, 0.6667, 0.5, 0.6667, 0.5, 0.6667, 1.0, 0.5556, 1.0, 0.5556, 0.5, 0.5556, 0.5, 0.5556, 1.0, 0.4444, 1.0, 0.4444, 0.5, 0.4444, 0.5, 0.4444, 1.0, 0.3333, 1.0, 0.3333, 0.5, 0.3333, 0.5, 0.3333, 1.0, 0.2222, 1.0, 0.2222, 0.5, 0.4043, 0.4339, 0.25, 0.49, 0.09573, 0.4339, 0.01365, 0.2917, 0.04215, 0.13, 0.1679, 0.02447, 0.3321, 0.02447, 0.4578, 0.13, 0.4864, 0.2917, 0.2222, 0.5, 0.2222, 1.0, 0.1111, 1.0, 0.1111, 0.5, 0.1111, 0.5, 0.1111, 1.0, 4.47e-08, 1.0, 4.47e-08, 0.5, 0.75, 0.49, 0.9043, 0.4339, 0.9864, 0.2917, 0.9578, 0.13, 0.8321, 0.02447, 0.6679, 0.02447, 0.5422, 0.13, 0.5136, 0.2917, 0.5957, 0.4339])
me_cube_004.materials.append(mat_material_002)
me_cube_004.materials.append(mat_material_006)
me_cube_004.update()
me_cube_005 = bpy.data.meshes.new('Cube.005')
me_cube_005.from_pydata([(-1.0, -1.0, -1.0), (-1.0, 1.0, -1.0), (1.0, -1.0, -1.0), (1.0, 1.0, -1.0), (-1.0, -0.8741, 0.8958), (-1.0, 1.0, 1.578), (1.0, 1.0, 1.578), (1.0, -0.8741, 0.8958), (1.0, 1.0, -0.6834), (1.0, 1.0, -0.9272), (1.0, 0.5867, -0.6834), (1.0, 0.5866, -0.9272)], [], [(5, 6, 8, 9, 3, 1), (3, 9, 11, 10, 8, 6, 7, 2), (4, 5, 1, 0), (4, 0, 2, 7)])
me_cube_005.polygons.foreach_set('use_smooth', [True] * 4)
_uv = me_cube_005.uv_layers.new(name='UVMap')
_uv.uv.foreach_set('vector', [0.612, 0.25, 0.612, 0.5, 0.4041, 0.5, 0.3817, 0.5, 0.375, 0.5, 0.375, 0.25, 0.375, 0.5, 0.3817, 0.5, 0.3825, 0.5519, 0.407, 0.5524, 0.4041, 0.5, 0.612, 0.5, 0.612, 0.75, 0.375, 0.75, 0.612, 0.0, 0.612, 0.25, 0.375, 0.25, 0.375, 0.0, 0.612, 1.0, 0.375, 1.0, 0.375, 0.75, 0.612, 0.75])
me_cube_005.materials.append(mat_material_003)
me_cube_005.update()

# ---- objects
ob_cube = bpy.data.objects.new('Cube', me_cube_001)
ob_lever_1 = bpy.data.objects.new('lever 1', me_cube_002)
ob_vent = bpy.data.objects.new('vent', me_cube_003)
ob_knob = bpy.data.objects.new('knob', me_cube_004)
ob_frame = bpy.data.objects.new('frame', me_cube_005)

# ---- transforms, parenting, visibility, modifiers, constraints
ob_cube.location = (0.08464, -0.01026, 0.2102)
ob_cube.scale = (0.4466, 0.1158, 0.188)
_m = ob_cube.modifiers.new('Decimate', 'DECIMATE')
_m.ratio = 0.782
ob_lever_1.location = (0.02867, -0.0606, 0.801)
ob_lever_1.scale = (0.4959, 0.1286, 0.2087)
_m = ob_lever_1.modifiers.new('Decimate', 'DECIMATE')
_m.ratio = 0.5263
ob_vent.location = (0.02867, -0.0606, 0.801)
ob_vent.scale = (0.4959, 0.1286, 0.2087)
_m = ob_vent.modifiers.new('Decimate', 'DECIMATE')
_m.ratio = 0.7669
ob_knob.location = (0.855, -0.732, 0.8578)
ob_knob.rotation_euler = (1.908, 1.497, 0.7059)
ob_knob.scale = (0.4959, 0.1286, 0.2087)
_m = ob_knob.modifiers.new('Decimate', 'DECIMATE')
_m.ratio = 0.6015
ob_frame.location = (0.08464, -0.01026, 0.2102)
ob_frame.scale = (0.4466, 0.1158, 0.188)
_m = ob_frame.modifiers.new('Decimate', 'DECIMATE')
_m.ratio = 0.7895

# ---- collection membership
col_collection.objects.link(ob_cube)
col_collection.objects.link(ob_lever_1)
col_collection.objects.link(ob_vent)
col_collection.objects.link(ob_knob)
col_collection.objects.link(ob_frame)

# ---- scene / render settings (as saved in the file)
scene.frame_start = 1; scene.frame_end = 250; scene.frame_set(1)
scene.render.engine = 'BLENDER_EEVEE_NEXT'
scene.cycles.sampling_pattern = 'TABULATED_SOBOL'
bpy.context.view_layer.update()

# ---- added for rendering (the .blend has no active camera): camera
cam_auto = bpy.data.cameras.new('AutoCamera')
cam_auto.lens = 50.0
cam_auto.sensor_width = 36.0
cam_auto.clip_end = 1000.0
ob_auto_camera = bpy.data.objects.new('AutoCamera', cam_auto)
scene.collection.objects.link(ob_auto_camera)
ob_auto_camera.location = (1.37997, -1.56819, 1.33366)
ob_auto_camera.rotation_euler = (1.09748, -7.21219e-08, 0.694738)
scene.camera = ob_auto_camera
bpy.context.view_layer.update()
